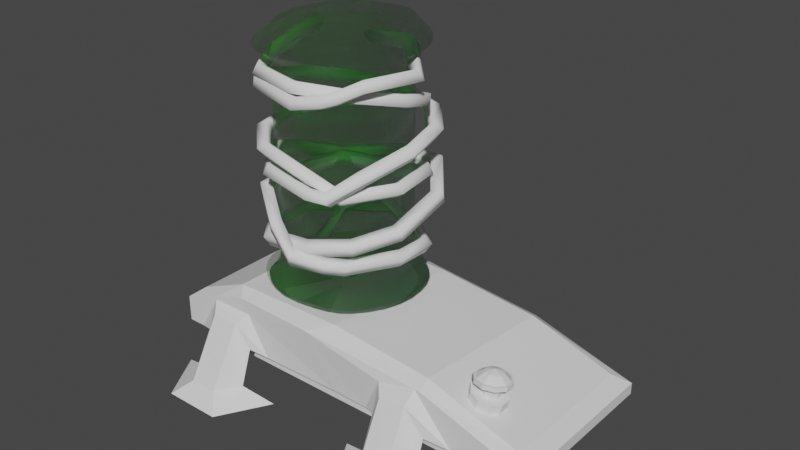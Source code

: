 # Source: Arcane_Zaun_Light.blend  (saved by Blender 3.4.6; exported with 4.5.12 LTS)
import bpy
from mathutils import Matrix  # noqa: F401  (used for matrix-valued properties, if any)

bpy.ops.wm.read_factory_settings(use_empty=True)
scene = bpy.context.scene
scene.name = 'Scene'

# ---- collections
col_collection = bpy.data.collections.new('Collection'); scene.collection.children.link(col_collection)

# ---- materials (node trees are filled in below, after node groups)
mat_material_001 = bpy.data.materials.new('Material.001')
mat_material_001.use_transparent_shadow = False
mat_material = bpy.data.materials.new('Material')
mat_material.alpha_threshold = 0.0
mat_material.use_transparent_shadow = False
mat_material.roughness = 0.5
mat_material.line_color = (0.0, 0.0, 0.0, 1.0)

# ---- node groups
ng_auto_smooth = bpy.data.node_groups.new('Auto Smooth', 'GeometryNodeTree')
_s = ng_auto_smooth.interface.new_socket(name='Geometry', in_out='OUTPUT', socket_type='NodeSocketGeometry')
_s = ng_auto_smooth.interface.new_socket(name='Geometry', in_out='INPUT', socket_type='NodeSocketGeometry')
_s = ng_auto_smooth.interface.new_socket(name='Angle', in_out='INPUT', socket_type='NodeSocketFloat')
_s.subtype = 'ANGLE'
_s.min_value = 0.0
_s.max_value = 3.142
ng_auto_smooth.is_modifier = True
_N = ng_auto_smooth.nodes; _L = ng_auto_smooth.links
n0 = _N.new('NodeGroupOutput'); n0.name = 'Group Output'; n0.location = (480, -100)
n1 = _N.new('NodeGroupInput'); n1.name = 'Group Input'; n1.location = (-420, -300)
n2 = _N.new('NodeGroupInput'); n2.name = 'Group Input.001'; n2.location = (-60, -100)
n3 = _N.new('GeometryNodeSetShadeSmooth'); n3.name = 'Set Shade Smooth'; n3.location = (120, -100)
n3.domain = 'EDGE'
n4 = _N.new('GeometryNodeSetShadeSmooth'); n4.name = 'Set Shade Smooth.001'; n4.location = (300, -100)
n5 = _N.new('GeometryNodeInputMeshEdgeAngle'); n5.name = 'Edge Angle'; n5.location = (-420, -220)
n6 = _N.new('GeometryNodeInputEdgeSmooth'); n6.name = 'Is Edge Smooth'; n6.location = (-60, -160)
n7 = _N.new('GeometryNodeInputShadeSmooth'); n7.name = 'Is Face Smooth'; n7.location = (-240, -340)
n8 = _N.new('FunctionNodeBooleanMath'); n8.name = 'Boolean Math'; n8.location = (-60, -220)
n9 = _N.new('FunctionNodeCompare'); n9.name = 'Compare'; n9.location = (-240, -180)
n9.operation = 'LESS_EQUAL'
_L.new(n5.outputs[0], n9.inputs[0])
_L.new(n4.outputs[0], n0.inputs[0])
_L.new(n1.outputs[1], n9.inputs[1])
_L.new(n9.outputs[0], n8.inputs[0])
_L.new(n7.outputs[0], n8.inputs[1])
_L.new(n2.outputs[0], n3.inputs[0])
_L.new(n6.outputs[0], n3.inputs[1])
_L.new(n3.outputs[0], n4.inputs[0])
_L.new(n8.outputs[0], n3.inputs[2])
n0.is_active_output = True

# ---- material node trees
mat_material_001.use_nodes = True; mat_material_001.node_tree.nodes.clear()
_N = mat_material_001.node_tree.nodes; _L = mat_material_001.node_tree.links
n0 = _N.new('ShaderNodeBsdfPrincipled'); n0.name = 'Principled BSDF'; n0.location = (10, 300)
n0.distribution = 'GGX'
n0.subsurface_method = 'RANDOM_WALK_SKIN'
n0.inputs[2].default_value = 0.3409
n0.inputs[3].default_value = 1.45
n0.inputs[4].default_value = 0.2955
n0.inputs[11].default_value = 1.603
n0.inputs[13].default_value = 0.0
n0.inputs[18].default_value = 1.0
n0.inputs[27].default_value = (0.0, 0.0, 0.0, 1.0)
n0.inputs[28].default_value = 1.0
n1 = _N.new('ShaderNodeOutputMaterial'); n1.name = 'Material Output'; n1.location = (300, 300)
n2 = _N.new('ShaderNodeTexGradient'); n2.name = 'Gradient Texture'; n2.location = (-595, 265)
n3 = _N.new('ShaderNodeValToRGB'); n3.name = 'ColorRamp'; n3.location = (-380, 274)
while len(n3.color_ramp.elements) > 1: n3.color_ramp.elements.remove(n3.color_ramp.elements[-1])
n3.color_ramp.elements[0].position = 0.0; n3.color_ramp.elements[0].color = (0.01247, 1.0, 0.0, 1.0)
_e = n3.color_ramp.elements.new(1.0); _e.color = (0.0, 0.1088, 0.007934, 1.0)
_L.new(n0.outputs[0], n1.inputs[0])
_L.new(n3.outputs[0], n0.inputs[0])
_L.new(n2.outputs[0], n3.inputs[0])
n1.is_active_output = True
mat_material.use_nodes = True; mat_material.node_tree.nodes.clear()
_N = mat_material.node_tree.nodes; _L = mat_material.node_tree.links
n0 = _N.new('ShaderNodeOutputMaterial'); n0.name = 'Material Output'; n0.location = (300, 300)
n1 = _N.new('ShaderNodeBsdfPrincipled'); n1.name = 'Principled BSDF'; n1.location = (10, 300)
n1.distribution = 'GGX'
n1.subsurface_method = 'RANDOM_WALK_SKIN'
n1.inputs[3].default_value = 1.45
n1.inputs[27].default_value = (0.0, 0.0, 0.0, 1.0)
n1.inputs[28].default_value = 1.0
_L.new(n1.outputs[0], n0.inputs[0])
n0.is_active_output = True

# ---- world
world_world = bpy.data.worlds.new('World'); scene.world = world_world
world_world.use_nodes = True; world_world.node_tree.nodes.clear()
_N = world_world.node_tree.nodes; _L = world_world.node_tree.links
n0 = _N.new('ShaderNodeOutputWorld'); n0.name = 'World Output'; n0.location = (300, 300)
n1 = _N.new('ShaderNodeBackground'); n1.name = 'Background'; n1.location = (10, 300)
n1.inputs[0].default_value = (0.05088, 0.05088, 0.05088, 1.0)
_L.new(n1.outputs[0], n0.inputs[0])
n0.is_active_output = True
world_world.color = (0.05088, 0.05088, 0.05088)
world_world.use_sun_shadow = False
world_world.sun_shadow_jitter_overblur = 0.0

# ---- meshes
me_cylinder = bpy.data.meshes.new('Cylinder')
me_cylinder.from_pydata([(-1.861, 1.889, 2.794), (-1.855, 1.89, 9.062), (-1.472, 1.851, 2.751), (-1.462, 1.85, 9.069), (-1.103, 1.737, 2.695), (-1.084, 1.734, 9.079), (-0.7607, 1.552, 2.673), (-0.7383, 1.549, 9.079), (-0.4576, 1.304, 2.673), (-0.4384, 1.302, 9.069), (-0.2051, 1.001, 2.695), (-0.1924, 1.001, 9.062), (-0.01236, 0.655, 2.741), (-0.006827, 0.654, 9.066), (0.1062, 0.2799, 2.768), (0.1079, 0.2775, 9.07), (0.1446, -0.1103, 2.768), (0.1463, -0.1127, 9.07), (0.1062, -0.5004, 2.768), (0.107, -0.5016, 9.066), (-0.007606, -0.8756, 2.768), (-0.007606, -0.8756, 9.062), (-0.1924, -1.221, 2.768), (-0.1924, -1.221, 9.062), (-0.4114, -1.518, 2.787), (-0.4412, -1.524, 9.062), (-0.6316, -1.748, 2.84), (-0.7442, -1.773, 9.062), (-0.8987, -1.915, 2.891), (-1.091, -1.957, 9.067), (-1.233, -2.019, 2.918), (-1.467, -2.07, 9.073), (-1.664, -2.067, 2.891), (-1.857, -2.108, 9.073), (-2.153, -2.022, 2.842), (-2.247, -2.071, 9.067), (-2.639, -1.886, 2.794), (-2.621, -1.958, 9.062), (-3.017, -1.686, 2.785), (-2.967, -1.773, 9.062), (-3.32, -1.437, 2.785), (-3.27, -1.524, 9.062), (-3.557, -1.154, 2.781), (-3.518, -1.221, 9.062), (-3.718, -0.8504, 2.773), (-3.703, -0.8756, 9.062), (-3.817, -0.5005, 2.768), (-3.807, -0.5017, 9.067), (-3.879, -0.1498, 2.749), (-3.836, -0.1129, 9.072), (-3.881, 0.1748, 2.717), (-3.801, 0.2778, 9.07), (-3.786, 0.5185, 2.702), (-3.7, 0.6546, 9.064), (-3.601, 0.8643, 2.702), (-3.518, 1.001, 9.062), (-3.335, 1.199, 2.728), (-3.274, 1.303, 9.067), (-2.996, 1.513, 2.775), (-2.976, 1.551, 9.072), (-2.628, 1.737, 2.802), (-2.63, 1.736, 9.072), (-2.253, 1.851, 2.802), (-2.25, 1.85, 9.067), (-3.644, 1.62, 9.518), (-1.139, -2.488, 2.507), (-1.422, 1.805, 10.05), (-1.871, 1.859, 10.01), (-1.029, 1.682, 10.09), (-0.6837, 1.497, 10.09), (-0.389, 1.255, 10.06), (-0.1568, 0.9631, 10.01), (0.01345, 0.6273, 9.966), (0.1242, 0.2538, 9.957), (0.1627, -0.1364, 9.957), (0.121, -0.522, 9.941), (0.0005141, -0.8874, 9.908), (-0.1906, -1.224, 9.877), (-0.4434, -1.522, 9.879), (-0.7542, -1.762, 9.919), (-1.108, -1.938, 9.962), (-1.488, -2.047, 9.982), (-1.878, -2.086, 9.982), (-2.264, -2.052, 9.962), (-2.631, -1.947, 9.919), (-2.969, -1.771, 9.879), (-3.27, -1.524, 9.867), (-3.488, -1.225, 9.884), (-3.584, -0.8916, 9.931), (-3.602, -0.5292, 9.982), (-3.595, -0.1451, 10.01), (-3.577, 0.248, 9.995), (-3.543, 0.6304, 9.969), (-3.482, 0.9815, 9.96), (-3.333, 1.286, 9.969), (-3.07, 1.534, 9.978), (-2.724, 1.719, 9.978), (-2.323, 1.832, 9.975), (-1.735, -0.1264, 9.932), (-3.222, -2.155, 9.465), (0.4205, -1.056, 9.481), (-1.346, 2.277, 9.566), (-1.863, 2.337, 9.52), (-4.149, -0.606, 9.528), (-0.9248, -2.371, 9.52), (0.2046, 1.241, 9.524), (-3.898, 1.25, 9.497), (-2.801, -2.378, 9.486), (0.5658, -0.6027, 9.508), (-2.385, 2.293, 9.518), (-4.084, -1.057, 9.488), (-0.493, -2.151, 9.486), (-0.08674, 1.603, 9.57), (-4.047, 0.8202, 9.508), (-2.346, -2.511, 9.52), (0.6156, -0.1265, 9.52), (-2.861, 2.15, 9.533), (-3.286, 1.923, 9.533), (-3.9, -1.477, 9.465), (-3.595, -1.85, 9.465), (-0.1161, -1.85, 9.465), (0.1899, -1.477, 9.465), (-0.451, 1.901, 9.599), (-0.8762, 2.129, 9.599), (-4.129, 0.3511, 9.539), (-4.16, -0.131, 9.548), (-1.869, -2.555, 9.536), (-1.389, -2.507, 9.536), (0.5683, 0.3533, 9.52), (0.4259, 0.8183, 9.508), (-1.861, 1.889, 1.973), (-1.472, 1.851, 1.929), (-1.103, 1.737, 1.874), (-0.7607, 1.552, 1.852), (-0.4576, 1.304, 1.852), (-0.2051, 1.001, 1.874), (-0.01236, 0.655, 1.919), (0.1062, 0.2799, 1.947), (0.1446, -0.1103, 1.947), (0.1062, -0.5004, 1.947), (-0.007606, -0.8756, 1.947), (-0.1924, -1.221, 1.947), (-0.4405, -1.524, 1.947), (-0.7037, -1.764, 1.973), (-0.982, -1.934, 2.016), (-1.325, -2.04, 2.037), (-1.747, -2.086, 2.016), (-2.224, -2.038, 1.975), (-2.659, -1.891, 1.96), (-3.017, -1.686, 1.963), (-3.32, -1.437, 1.963), (-3.557, -1.154, 1.96), (-3.718, -0.8504, 1.951), (-3.817, -0.5005, 1.947), (-3.879, -0.1498, 1.928), (-3.881, 0.1748, 1.896), (-3.786, 0.5185, 1.881), (-3.601, 0.8643, 1.881), (-3.337, 1.197, 1.905), (-2.998, 1.51, 1.952), (-2.628, 1.736, 1.98), (-2.253, 1.851, 1.981), (-1.855, -0.1103, 1.947), (0.4271, 0.838, 2.316), (-3.714, 1.473, 2.291), (-3.316, -2.027, 2.385), (0.4344, -1.059, 2.357), (-1.865, 2.367, 2.399), (-1.382, 2.32, 2.331), (-4.286, -0.5938, 2.357), (-0.7343, -2.361, 2.468), (0.1851, 1.266, 2.241), (-4.054, 1.04, 2.249), (-2.861, -2.292, 2.381), (0.5754, -0.5938, 2.357), (-2.351, 2.319, 2.413), (-4.167, -1.02, 2.365), (-0.3921, -2.151, 2.413), (-0.1301, 1.642, 2.201), (-4.283, 0.6118, 2.249), (-1.683, -2.549, 2.468), (-2.277, -2.484, 2.419), (0.5754, 0.3733, 2.357), (0.623, -0.1103, 2.357), (-3.279, 1.888, 2.369), (-2.816, 2.178, 2.413), (-3.691, -1.718, 2.385), (-3.978, -1.38, 2.378), (0.2053, -1.487, 2.357), (-0.09304, -1.861, 2.364), (-0.9272, 2.179, 2.241), (-0.5057, 1.95, 2.201), (-4.37, -0.1704, 2.328), (-4.388, 0.2051, 2.277)], [], [(0, 1, 3, 2), (2, 3, 5, 4), (4, 5, 7, 6), (6, 7, 9, 8), (8, 9, 11, 10), (10, 11, 13, 12), (12, 13, 15, 14), (14, 15, 17, 16), (16, 17, 19, 18), (18, 19, 21, 20), (20, 21, 23, 22), (22, 23, 25, 24), (24, 25, 27, 26), (26, 27, 29, 28), (28, 29, 31, 30), (30, 31, 33, 32), (32, 33, 35, 34), (34, 35, 37, 36), (36, 37, 39, 38), (38, 39, 41, 40), (40, 41, 43, 42), (42, 43, 45, 44), (44, 45, 47, 46), (46, 47, 49, 48), (48, 49, 51, 50), (50, 51, 53, 52), (52, 53, 55, 54), (54, 55, 57, 56), (56, 57, 59, 58), (58, 59, 61, 60), (65, 180, 146, 145), (60, 61, 63, 62), (62, 63, 1, 0), (117, 64, 94, 95), (119, 99, 85, 86), (121, 100, 76, 77), (123, 101, 66, 68), (125, 103, 89, 90), (127, 104, 80, 81), (129, 105, 71, 72), (64, 106, 93, 94), (99, 107, 84, 85), (100, 108, 75, 76), (102, 109, 97, 67), (101, 102, 67, 66), (103, 110, 88, 89), (104, 111, 79, 80), (105, 112, 70, 71), (106, 113, 92, 93), (107, 114, 83, 84), (108, 115, 74, 75), (109, 116, 96, 97), (110, 118, 87, 88), (111, 120, 78, 79), (112, 122, 69, 70), (113, 124, 91, 92), (114, 126, 82, 83), (115, 128, 73, 74), (116, 117, 95, 96), (118, 119, 86, 87), (120, 121, 77, 78), (122, 123, 68, 69), (124, 125, 90, 91), (126, 127, 81, 82), (128, 129, 72, 73), (163, 182, 137, 136), (164, 184, 159, 158), (165, 186, 150, 149), (166, 188, 141, 140), (168, 190, 132, 131), (169, 192, 154, 153), (170, 65, 145, 144), (171, 163, 136, 135), (172, 164, 158, 157), (173, 165, 149, 148), (174, 166, 140, 139), (175, 167, 130, 161), (167, 168, 131, 130), (176, 169, 153, 152), (177, 170, 144, 143), (178, 171, 135, 134), (179, 172, 157, 156), (181, 173, 148, 147), (183, 174, 139, 138), (185, 175, 161, 160), (187, 176, 152, 151), (189, 177, 143, 142), (191, 178, 134, 133), (193, 179, 156, 155), (180, 181, 147, 146), (182, 183, 138, 137), (184, 185, 160, 159), (186, 187, 151, 150), (188, 189, 142, 141), (190, 191, 133, 132), (192, 193, 155, 154), (66, 67, 98), (67, 97, 98), (97, 96, 98), (96, 95, 98), (95, 94, 98), (94, 93, 98), (93, 92, 98), (92, 91, 98), (91, 90, 98), (90, 89, 98), (89, 88, 98), (88, 87, 98), (87, 86, 98), (86, 85, 98), (85, 84, 98), (84, 83, 98), (83, 82, 98), (82, 81, 98), (81, 80, 98), (80, 79, 98), (79, 78, 98), (78, 77, 98), (77, 76, 98), (76, 75, 98), (75, 74, 98), (74, 73, 98), (73, 72, 98), (72, 71, 98), (71, 70, 98), (70, 69, 98), (69, 68, 98), (68, 66, 98), (15, 13, 129, 128), (33, 31, 127, 126), (51, 49, 125, 124), (7, 5, 123, 122), (25, 23, 121, 120), (43, 41, 119, 118), (61, 59, 117, 116), (17, 15, 128, 115), (35, 33, 126, 114), (53, 51, 124, 113), (9, 7, 122, 112), (27, 25, 120, 111), (45, 43, 118, 110), (63, 61, 116, 109), (19, 17, 115, 108), (37, 35, 114, 107), (55, 53, 113, 106), (11, 9, 112, 105), (29, 27, 111, 104), (47, 45, 110, 103), (3, 1, 102, 101), (1, 63, 109, 102), (21, 19, 108, 100), (39, 37, 107, 99), (57, 55, 106, 64), (13, 11, 105, 129), (31, 29, 104, 127), (49, 47, 103, 125), (5, 3, 101, 123), (23, 21, 100, 121), (41, 39, 99, 119), (59, 57, 64, 117), (130, 131, 162), (131, 132, 162), (132, 133, 162), (133, 134, 162), (134, 135, 162), (135, 136, 162), (136, 137, 162), (137, 138, 162), (138, 139, 162), (139, 140, 162), (140, 141, 162), (141, 142, 162), (142, 143, 162), (143, 144, 162), (144, 145, 162), (145, 146, 162), (146, 147, 162), (147, 148, 162), (148, 149, 162), (149, 150, 162), (150, 151, 162), (151, 152, 162), (152, 153, 162), (153, 154, 162), (154, 155, 162), (155, 156, 162), (156, 157, 162), (157, 158, 162), (158, 159, 162), (159, 160, 162), (160, 161, 162), (161, 130, 162), (48, 50, 193, 192), (4, 6, 191, 190), (22, 24, 189, 188), (40, 42, 187, 186), (58, 60, 185, 184), (14, 16, 183, 182), (32, 34, 181, 180), (50, 52, 179, 193), (6, 8, 178, 191), (24, 26, 177, 189), (42, 44, 176, 187), (60, 62, 175, 185), (16, 18, 174, 183), (34, 36, 173, 181), (52, 54, 172, 179), (8, 10, 171, 178), (26, 28, 170, 177), (44, 46, 169, 176), (0, 2, 168, 167), (62, 0, 167, 175), (18, 20, 166, 174), (36, 38, 165, 173), (54, 56, 164, 172), (10, 12, 163, 171), (28, 30, 65, 170), (46, 48, 192, 169), (2, 4, 190, 168), (20, 22, 188, 166), (38, 40, 186, 165), (56, 58, 184, 164), (12, 14, 182, 163), (30, 32, 180, 65)])
me_cylinder.polygons.foreach_set('use_smooth', [True] * 224)
_uv = me_cylinder.uv_layers.new(name='UVMap')
_uv.uv.foreach_set('vector', [0.6689, 0.3238, 0.8516, 0.3237, 0.8518, 0.3349, 0.6679, 0.335, 0.6679, 0.335, 0.8518, 0.3349, 0.852, 0.3462, 0.6666, 0.3461, 0.6666, 0.3461, 0.852, 0.3462, 0.8518, 0.3574, 0.6662, 0.3573, 0.6668, 0.002013, 0.8524, 0.00282, 0.8523, 0.01387, 0.6667, 0.01324, 0.6667, 0.01324, 0.8523, 0.01387, 0.8524, 0.02495, 0.6672, 0.02453, 0.6672, 0.02453, 0.8524, 0.02495, 0.8523, 0.03609, 0.6684, 0.03586, 0.6684, 0.03586, 0.8523, 0.03609, 0.8522, 0.04724, 0.6692, 0.04712, 0.6692, 0.04712, 0.8522, 0.04724, 0.852, 0.05837, 0.6693, 0.05826, 0.6693, 0.05826, 0.852, 0.05837, 0.8517, 0.06953, 0.6692, 0.06926, 0.6692, 0.06926, 0.8517, 0.06953, 0.8517, 0.08074, 0.6696, 0.08016, 0.6696, 0.08016, 0.8517, 0.08074, 0.8518, 0.09197, 0.6699, 0.09101, 0.6699, 0.09101, 0.8518, 0.09197, 0.852, 0.1032, 0.6704, 0.1012, 0.6704, 0.1012, 0.852, 0.1032, 0.8518, 0.1142, 0.6715, 0.1102, 0.6715, 0.1102, 0.8518, 0.1142, 0.8518, 0.1253, 0.6725, 0.1193, 0.6725, 0.1193, 0.8518, 0.1253, 0.8518, 0.1363, 0.673, 0.1294, 0.673, 0.1294, 0.8518, 0.1363, 0.8517, 0.1474, 0.6727, 0.1417, 0.6727, 0.1417, 0.8517, 0.1474, 0.8513, 0.1585, 0.6716, 0.1555, 0.6716, 0.1555, 0.8513, 0.1585, 0.8512, 0.1697, 0.6702, 0.1696, 0.6702, 0.1696, 0.8512, 0.1697, 0.8511, 0.1808, 0.6698, 0.1816, 0.6698, 0.1816, 0.8511, 0.1808, 0.8509, 0.1919, 0.6697, 0.1927, 0.6697, 0.1927, 0.8509, 0.1919, 0.8508, 0.2029, 0.6695, 0.2032, 0.6695, 0.2032, 0.8508, 0.2029, 0.8509, 0.2138, 0.6693, 0.213, 0.6693, 0.213, 0.8509, 0.2138, 0.8511, 0.2246, 0.6693, 0.2234, 0.6693, 0.2234, 0.8511, 0.2246, 0.8512, 0.2356, 0.6687, 0.2336, 0.6687, 0.2336, 0.8512, 0.2356, 0.8513, 0.2465, 0.6679, 0.2429, 0.6679, 0.2429, 0.8513, 0.2465, 0.8509, 0.2573, 0.6674, 0.253, 0.6674, 0.253, 0.8509, 0.2573, 0.8506, 0.2683, 0.6674, 0.2641, 0.6674, 0.2641, 0.8506, 0.2683, 0.8505, 0.2793, 0.668, 0.2761, 0.668, 0.2761, 0.8505, 0.2793, 0.8509, 0.2902, 0.6689, 0.2892, 0.6689, 0.2892, 0.8509, 0.2902, 0.8512, 0.3012, 0.6692, 0.3015, 0.6571, 0.13, 0.6562, 0.1423, 0.6398, 0.1438, 0.64, 0.1318, 0.6692, 0.3015, 0.8512, 0.3012, 0.8513, 0.3124, 0.6689, 0.3126, 0.6689, 0.3126, 0.8513, 0.3124, 0.8516, 0.3237, 0.6689, 0.3238, 0.8678, 0.2886, 0.8673, 0.2783, 0.8831, 0.2761, 0.8839, 0.2865, 0.8665, 0.1922, 0.8669, 0.1811, 0.8834, 0.1815, 0.883, 0.1932, 0.8675, 0.09201, 0.8681, 0.08086, 0.8843, 0.08106, 0.884, 0.09234, 0.8704, 0.3474, 0.8693, 0.3354, 0.8869, 0.3356, 0.8879, 0.3469, 0.8663, 0.2351, 0.8662, 0.2236, 0.8846, 0.2245, 0.8852, 0.2351, 0.8685, 0.1367, 0.8682, 0.1254, 0.8848, 0.126, 0.885, 0.1371, 0.8687, 0.03662, 0.8692, 0.02552, 0.8862, 0.0268, 0.8855, 0.03739, 0.8673, 0.2783, 0.8664, 0.2685, 0.8831, 0.2664, 0.8831, 0.2761, 0.8669, 0.1811, 0.8675, 0.17, 0.8841, 0.1702, 0.8834, 0.1815, 0.8681, 0.08086, 0.8688, 0.06985, 0.8846, 0.07004, 0.8843, 0.08106, 0.8681, 0.3232, 0.8678, 0.311, 0.8852, 0.31, 0.8858, 0.3229, 0.8693, 0.3354, 0.8681, 0.3232, 0.8858, 0.3229, 0.8869, 0.3356, 0.8662, 0.2236, 0.8659, 0.213, 0.8832, 0.2143, 0.8846, 0.2245, 0.8682, 0.1254, 0.8678, 0.1143, 0.8841, 0.1148, 0.8848, 0.126, 0.8692, 0.02552, 0.8705, 0.0145, 0.8875, 0.01652, 0.8862, 0.0268, 0.8664, 0.2685, 0.866, 0.2583, 0.884, 0.2565, 0.8831, 0.2664, 0.8675, 0.17, 0.8683, 0.159, 0.8848, 0.159, 0.8841, 0.1702, 0.8688, 0.06985, 0.869, 0.05885, 0.8847, 0.05923, 0.8846, 0.07004, 0.8678, 0.311, 0.8681, 0.2995, 0.8846, 0.2979, 0.8852, 0.31, 0.8659, 0.213, 0.8661, 0.2029, 0.8824, 0.2042, 0.8832, 0.2143, 0.8678, 0.1143, 0.8674, 0.1032, 0.8836, 0.1036, 0.8841, 0.1148, 0.8705, 0.0145, 0.8714, 0.002222, 0.8892, 0.006326, 0.8875, 0.01652, 0.866, 0.2583, 0.8661, 0.2469, 0.8849, 0.2459, 0.884, 0.2565, 0.8683, 0.159, 0.8686, 0.1479, 0.8848, 0.148, 0.8848, 0.159, 0.869, 0.05885, 0.8689, 0.0478, 0.885, 0.04837, 0.8847, 0.05923, 0.8681, 0.2995, 0.8678, 0.2886, 0.8839, 0.2865, 0.8846, 0.2979, 0.8661, 0.2029, 0.8665, 0.1922, 0.883, 0.1932, 0.8824, 0.2042, 0.8674, 0.1032, 0.8675, 0.09201, 0.884, 0.09234, 0.8836, 0.1036, 0.8711, 0.36, 0.8704, 0.3474, 0.8879, 0.3469, 0.8892, 0.3575, 0.8661, 0.2469, 0.8663, 0.2351, 0.8852, 0.2351, 0.8849, 0.2459, 0.8686, 0.1479, 0.8685, 0.1367, 0.885, 0.1371, 0.8848, 0.148, 0.8689, 0.0478, 0.8687, 0.03662, 0.8855, 0.03739, 0.885, 0.04837, 0.6518, 0.03651, 0.6529, 0.04765, 0.6368, 0.0481, 0.636, 0.03704, 0.6512, 0.2749, 0.6527, 0.2891, 0.6365, 0.2892, 0.6357, 0.2763, 0.6541, 0.1826, 0.6539, 0.1939, 0.638, 0.1917, 0.6385, 0.1809, 0.6538, 0.08058, 0.6539, 0.09154, 0.6385, 0.09174, 0.6381, 0.0811, 0.6513, 0.3344, 0.6492, 0.3456, 0.6341, 0.3441, 0.6358, 0.3336, 0.6525, 0.2235, 0.652, 0.2336, 0.6352, 0.2329, 0.636, 0.2225, 0.6565, 0.1205, 0.6571, 0.13, 0.64, 0.1318, 0.6396, 0.1217, 0.65, 0.02507, 0.6518, 0.03651, 0.636, 0.03704, 0.6347, 0.02597, 0.6505, 0.2619, 0.6512, 0.2749, 0.6357, 0.2763, 0.635, 0.2644, 0.6542, 0.1703, 0.6541, 0.1826, 0.6385, 0.1809, 0.639, 0.1696, 0.6537, 0.06965, 0.6538, 0.08058, 0.6381, 0.0811, 0.6376, 0.0703, 0.6535, 0.3124, 0.6529, 0.3234, 0.637, 0.323, 0.6372, 0.3123, 0.6529, 0.3234, 0.6513, 0.3344, 0.6358, 0.3336, 0.637, 0.323, 0.6531, 0.2132, 0.6525, 0.2235, 0.636, 0.2225, 0.6365, 0.2121, 0.6553, 0.1118, 0.6565, 0.1205, 0.6396, 0.1217, 0.6388, 0.1124, 0.6486, 0.01324, 0.65, 0.02507, 0.6347, 0.02597, 0.6335, 0.01506, 0.6505, 0.251, 0.6505, 0.2619, 0.635, 0.2644, 0.6348, 0.2531, 0.6552, 0.1561, 0.6542, 0.1703, 0.639, 0.1696, 0.6392, 0.1571, 0.6534, 0.05867, 0.6537, 0.06965, 0.6376, 0.0703, 0.6369, 0.05924, 0.6536, 0.3015, 0.6535, 0.3124, 0.6372, 0.3123, 0.6371, 0.3014, 0.6535, 0.204, 0.6531, 0.2132, 0.6365, 0.2121, 0.6374, 0.2022, 0.6543, 0.1024, 0.6553, 0.1118, 0.6388, 0.1124, 0.6383, 0.1025, 0.6478, 0.0004485, 0.6486, 0.01324, 0.6335, 0.01506, 0.6318, 0.004155, 0.6509, 0.2419, 0.6505, 0.251, 0.6348, 0.2531, 0.6349, 0.2426, 0.6562, 0.1423, 0.6552, 0.1561, 0.6392, 0.1571, 0.6398, 0.1438, 0.6529, 0.04765, 0.6534, 0.05867, 0.6369, 0.05924, 0.6368, 0.0481, 0.6527, 0.2891, 0.6536, 0.3015, 0.6371, 0.3014, 0.6365, 0.2892, 0.6539, 0.1939, 0.6535, 0.204, 0.6374, 0.2022, 0.638, 0.1917, 0.6539, 0.09154, 0.6543, 0.1024, 0.6383, 0.1025, 0.6385, 0.09174, 0.6492, 0.3456, 0.6473, 0.3579, 0.632, 0.3543, 0.6341, 0.3441, 0.652, 0.2336, 0.6509, 0.2419, 0.6349, 0.2426, 0.6352, 0.2329, 0.2924, 0.7211, 0.305, 0.7207, 0.2964, 0.7754, 0.305, 0.7207, 0.3175, 0.7226, 0.2964, 0.7754, 0.3175, 0.7226, 0.3283, 0.7267, 0.2964, 0.7754, 0.3283, 0.7267, 0.3373, 0.7327, 0.2964, 0.7754, 0.3373, 0.7327, 0.344, 0.7402, 0.2964, 0.7754, 0.344, 0.7402, 0.3474, 0.7489, 0.2964, 0.7754, 0.3474, 0.7489, 0.3482, 0.7588, 0.2964, 0.7754, 0.3482, 0.7588, 0.3483, 0.7694, 0.2964, 0.7754, 0.3483, 0.7694, 0.3478, 0.7803, 0.2964, 0.7754, 0.3478, 0.7803, 0.3471, 0.791, 0.2964, 0.7754, 0.3471, 0.791, 0.3457, 0.801, 0.2964, 0.7754, 0.3457, 0.801, 0.3422, 0.8101, 0.2964, 0.7754, 0.3422, 0.8101, 0.3354, 0.8178, 0.2964, 0.7754, 0.3354, 0.8178, 0.3265, 0.8239, 0.2964, 0.7754, 0.3265, 0.8239, 0.3167, 0.8279, 0.2964, 0.7754, 0.3167, 0.8279, 0.3062, 0.8299, 0.2964, 0.7754, 0.3062, 0.8299, 0.2955, 0.8299, 0.2964, 0.7754, 0.2955, 0.8299, 0.2848, 0.8279, 0.2964, 0.7754, 0.2848, 0.8279, 0.2746, 0.824, 0.2964, 0.7754, 0.2746, 0.824, 0.2652, 0.8182, 0.2964, 0.7754, 0.2652, 0.8182, 0.2572, 0.8108, 0.2964, 0.7754, 0.2572, 0.8108, 0.2509, 0.8019, 0.2964, 0.7754, 0.2509, 0.8019, 0.2465, 0.7921, 0.2964, 0.7754, 0.2465, 0.7921, 0.244, 0.7817, 0.2964, 0.7754, 0.244, 0.7817, 0.2438, 0.7709, 0.2964, 0.7754, 0.2438, 0.7709, 0.2459, 0.7603, 0.2964, 0.7754, 0.2459, 0.7603, 0.2498, 0.7502, 0.2964, 0.7754, 0.2498, 0.7502, 0.2554, 0.7413, 0.2964, 0.7754, 0.2554, 0.7413, 0.2625, 0.7337, 0.2964, 0.7754, 0.2625, 0.7337, 0.2712, 0.7277, 0.2964, 0.7754, 0.2712, 0.7277, 0.2812, 0.7234, 0.2964, 0.7754, 0.2812, 0.7234, 0.2924, 0.7211, 0.2964, 0.7754, 0.8522, 0.04724, 0.8523, 0.03609, 0.8687, 0.03662, 0.8689, 0.0478, 0.8517, 0.1474, 0.8518, 0.1363, 0.8685, 0.1367, 0.8686, 0.1479, 0.8513, 0.2465, 0.8512, 0.2356, 0.8663, 0.2351, 0.8661, 0.2469, 0.8518, 0.3574, 0.852, 0.3462, 0.8704, 0.3474, 0.8711, 0.36, 0.852, 0.1032, 0.8518, 0.09197, 0.8675, 0.09201, 0.8674, 0.1032, 0.8508, 0.2029, 0.8509, 0.1919, 0.8665, 0.1922, 0.8661, 0.2029, 0.8512, 0.3012, 0.8509, 0.2902, 0.8678, 0.2886, 0.8681, 0.2995, 0.852, 0.05837, 0.8522, 0.04724, 0.8689, 0.0478, 0.869, 0.05885, 0.8513, 0.1585, 0.8517, 0.1474, 0.8686, 0.1479, 0.8683, 0.159, 0.8509, 0.2573, 0.8513, 0.2465, 0.8661, 0.2469, 0.866, 0.2583, 0.8523, 0.01387, 0.8524, 0.00282, 0.8714, 0.002222, 0.8705, 0.0145, 0.8518, 0.1142, 0.852, 0.1032, 0.8674, 0.1032, 0.8678, 0.1143, 0.8509, 0.2138, 0.8508, 0.2029, 0.8661, 0.2029, 0.8659, 0.213, 0.8513, 0.3124, 0.8512, 0.3012, 0.8681, 0.2995, 0.8678, 0.311, 0.8517, 0.06953, 0.852, 0.05837, 0.869, 0.05885, 0.8688, 0.06985, 0.8512, 0.1697, 0.8513, 0.1585, 0.8683, 0.159, 0.8675, 0.17, 0.8506, 0.2683, 0.8509, 0.2573, 0.866, 0.2583, 0.8664, 0.2685, 0.8524, 0.02495, 0.8523, 0.01387, 0.8705, 0.0145, 0.8692, 0.02552, 0.8518, 0.1253, 0.8518, 0.1142, 0.8678, 0.1143, 0.8682, 0.1254, 0.8511, 0.2246, 0.8509, 0.2138, 0.8659, 0.213, 0.8662, 0.2236, 0.8518, 0.3349, 0.8516, 0.3237, 0.8681, 0.3232, 0.8693, 0.3354, 0.8516, 0.3237, 0.8513, 0.3124, 0.8678, 0.311, 0.8681, 0.3232, 0.8517, 0.08074, 0.8517, 0.06953, 0.8688, 0.06985, 0.8681, 0.08086, 0.8511, 0.1808, 0.8512, 0.1697, 0.8675, 0.17, 0.8669, 0.1811, 0.8505, 0.2793, 0.8506, 0.2683, 0.8664, 0.2685, 0.8673, 0.2783, 0.8523, 0.03609, 0.8524, 0.02495, 0.8692, 0.02552, 0.8687, 0.03662, 0.8518, 0.1363, 0.8518, 0.1253, 0.8682, 0.1254, 0.8685, 0.1367, 0.8512, 0.2356, 0.8511, 0.2246, 0.8662, 0.2236, 0.8663, 0.2351, 0.852, 0.3462, 0.8518, 0.3349, 0.8693, 0.3354, 0.8704, 0.3474, 0.8518, 0.09197, 0.8517, 0.08074, 0.8681, 0.08086, 0.8675, 0.09201, 0.8509, 0.1919, 0.8511, 0.1808, 0.8669, 0.1811, 0.8665, 0.1922, 0.8509, 0.2902, 0.8505, 0.2793, 0.8673, 0.2783, 0.8678, 0.2886, 0.1459, 0.8114, 0.1398, 0.8023, 0.1887, 0.776, 0.1398, 0.8023, 0.1357, 0.7923, 0.1887, 0.776, 0.1357, 0.7923, 0.1336, 0.7818, 0.1887, 0.776, 0.1336, 0.7818, 0.1336, 0.7709, 0.1887, 0.776, 0.1336, 0.7709, 0.1357, 0.7601, 0.1887, 0.776, 0.1357, 0.7601, 0.1398, 0.7499, 0.1887, 0.776, 0.1398, 0.7499, 0.1458, 0.7407, 0.1887, 0.776, 0.1458, 0.7407, 0.1535, 0.7331, 0.1887, 0.776, 0.1535, 0.7331, 0.1625, 0.727, 0.1887, 0.776, 0.1625, 0.727, 0.1726, 0.7229, 0.1887, 0.776, 0.1726, 0.7229, 0.1832, 0.7207, 0.1887, 0.776, 0.1832, 0.7207, 0.1941, 0.7207, 0.1887, 0.776, 0.1941, 0.7207, 0.2039, 0.7222, 0.1887, 0.776, 0.2039, 0.7222, 0.2125, 0.7251, 0.1887, 0.776, 0.2125, 0.7251, 0.2208, 0.7306, 0.1887, 0.776, 0.2208, 0.7306, 0.2292, 0.7389, 0.1887, 0.776, 0.2292, 0.7389, 0.2366, 0.75, 0.1887, 0.776, 0.2366, 0.75, 0.2411, 0.7619, 0.1887, 0.776, 0.2411, 0.7619, 0.2429, 0.7732, 0.1887, 0.776, 0.2429, 0.7732, 0.2429, 0.7841, 0.1887, 0.776, 0.2429, 0.7841, 0.2411, 0.7941, 0.1887, 0.776, 0.2411, 0.7941, 0.2374, 0.8029, 0.1887, 0.776, 0.2374, 0.8029, 0.2316, 0.8112, 0.1887, 0.776, 0.2316, 0.8112, 0.2252, 0.8187, 0.1887, 0.776, 0.2252, 0.8187, 0.2183, 0.8245, 0.1887, 0.776, 0.2183, 0.8245, 0.2092, 0.8285, 0.1887, 0.776, 0.2092, 0.8285, 0.1986, 0.8307, 0.1887, 0.776, 0.1986, 0.8307, 0.1868, 0.8308, 0.1887, 0.776, 0.1868, 0.8308, 0.174, 0.8291, 0.1887, 0.776, 0.174, 0.8291, 0.1627, 0.8252, 0.1887, 0.776, 0.1627, 0.8252, 0.1536, 0.8191, 0.1887, 0.776, 0.1536, 0.8191, 0.1459, 0.8114, 0.1887, 0.776, 0.6687, 0.2336, 0.6679, 0.2429, 0.6509, 0.2419, 0.652, 0.2336, 0.6666, 0.3461, 0.6662, 0.3573, 0.6473, 0.3579, 0.6492, 0.3456, 0.6699, 0.09101, 0.6704, 0.1012, 0.6543, 0.1024, 0.6539, 0.09154, 0.6697, 0.1927, 0.6695, 0.2032, 0.6535, 0.204, 0.6539, 0.1939, 0.6689, 0.2892, 0.6692, 0.3015, 0.6536, 0.3015, 0.6527, 0.2891, 0.6692, 0.04712, 0.6693, 0.05826, 0.6534, 0.05867, 0.6529, 0.04765, 0.6727, 0.1417, 0.6716, 0.1555, 0.6552, 0.1561, 0.6562, 0.1423, 0.6679, 0.2429, 0.6674, 0.253, 0.6505, 0.251, 0.6509, 0.2419, 0.6668, 0.002013, 0.6667, 0.01324, 0.6486, 0.01324, 0.6478, 0.0004485, 0.6704, 0.1012, 0.6715, 0.1102, 0.6553, 0.1118, 0.6543, 0.1024, 0.6695, 0.2032, 0.6693, 0.213, 0.6531, 0.2132, 0.6535, 0.204, 0.6692, 0.3015, 0.6689, 0.3126, 0.6535, 0.3124, 0.6536, 0.3015, 0.6693, 0.05826, 0.6692, 0.06926, 0.6537, 0.06965, 0.6534, 0.05867, 0.6716, 0.1555, 0.6702, 0.1696, 0.6542, 0.1703, 0.6552, 0.1561, 0.6674, 0.253, 0.6674, 0.2641, 0.6505, 0.2619, 0.6505, 0.251, 0.6667, 0.01324, 0.6672, 0.02453, 0.65, 0.02507, 0.6486, 0.01324, 0.6715, 0.1102, 0.6725, 0.1193, 0.6565, 0.1205, 0.6553, 0.1118, 0.6693, 0.213, 0.6693, 0.2234, 0.6525, 0.2235, 0.6531, 0.2132, 0.6689, 0.3238, 0.6679, 0.335, 0.6513, 0.3344, 0.6529, 0.3234, 0.6689, 0.3126, 0.6689, 0.3238, 0.6529, 0.3234, 0.6535, 0.3124, 0.6692, 0.06926, 0.6696, 0.08016, 0.6538, 0.08058, 0.6537, 0.06965, 0.6702, 0.1696, 0.6698, 0.1816, 0.6541, 0.1826, 0.6542, 0.1703, 0.6674, 0.2641, 0.668, 0.2761, 0.6512, 0.2749, 0.6505, 0.2619, 0.6672, 0.02453, 0.6684, 0.03586, 0.6518, 0.03651, 0.65, 0.02507, 0.6725, 0.1193, 0.673, 0.1294, 0.6571, 0.13, 0.6565, 0.1205, 0.6693, 0.2234, 0.6687, 0.2336, 0.652, 0.2336, 0.6525, 0.2235, 0.6679, 0.335, 0.6666, 0.3461, 0.6492, 0.3456, 0.6513, 0.3344, 0.6696, 0.08016, 0.6699, 0.09101, 0.6539, 0.09154, 0.6538, 0.08058, 0.6698, 0.1816, 0.6697, 0.1927, 0.6539, 0.1939, 0.6541, 0.1826, 0.668, 0.2761, 0.6689, 0.2892, 0.6527, 0.2891, 0.6512, 0.2749, 0.6684, 0.03586, 0.6692, 0.04712, 0.6529, 0.04765, 0.6518, 0.03651, 0.673, 0.1294, 0.6727, 0.1417, 0.6562, 0.1423, 0.6571, 0.13])
me_cylinder.materials.append(mat_material_001)
me_cylinder.update()
me_spirofit = bpy.data.meshes.new('SpiroFit')
me_spirofit.from_pydata([(-3.678, 0.4595, 2.489), (-3.437, 0.6992, 2.486), (-3.677, 0.9395, 2.491), (-3.917, 0.6999, 2.494), (-3.314, 1.53, 3.337), (-3.13, 1.375, 3.098), (-3.285, 1.56, 2.859), (-3.47, 1.714, 3.098), (-1.885, 2.246, 3.246), (-1.805, 2.03, 2.998), (-1.861, 2.273, 2.768), (-1.941, 2.49, 3.017), (-1.012, 2.003, 3.434), (-1.079, 1.793, 3.175), (-0.9704, 2.029, 2.956), (-0.9034, 2.239, 3.215), (0.05726, 1.09, 3.548), (-0.09593, 0.9544, 3.277), (0.1539, 1.069, 3.078), (0.3071, 1.205, 3.349), (0.3508, -0.3574, 3.829), (0.1782, -0.3986, 3.54), (0.467, -0.474, 3.378), (0.6396, -0.4329, 3.667), (-0.3363, -1.696, 4.172), (-0.4712, -1.658, 3.863), (-0.2589, -1.894, 3.741), (-0.124, -1.931, 4.05), (-1.316, -2.277, 4.371), (-1.397, -2.208, 4.049), (-1.34, -2.532, 3.965), (-1.259, -2.601, 4.288), (-2.425, -2.178, 4.59), (-2.496, -2.111, 4.265), (-2.619, -2.424, 4.226), (-2.548, -2.492, 4.551), (-3.591, -1.373, 5.07), (-3.663, -1.304, 4.745), (-3.938, -1.502, 4.765), (-3.865, -1.571, 5.089), (-3.951, -0.03556, 5.399), (-4.011, -0.01512, 5.065), (-4.343, 0.01458, 5.127), (-4.283, -0.005857, 5.461), (-3.283, 1.343, 5.159), (-3.352, 1.344, 4.827), (-3.583, 1.588, 4.876), (-3.514, 1.586, 5.208), (-1.891, 1.996, 4.951), (-1.866, 2.045, 4.616), (-1.928, 2.376, 4.66), (-1.953, 2.326, 4.995), (-0.9065, 1.891, 5.285), (-0.7603, 1.924, 4.98), (-0.6466, 2.232, 5.069), (-0.7928, 2.198, 5.373), (-0.2127, 1.152, 5.691), (-0.04526, 1.165, 5.396), (0.2096, 1.33, 5.547), (0.04213, 1.318, 5.842), (0.09298, -0.3657, 5.741), (0.2673, -0.3984, 5.452), (0.5544, -0.4298, 5.629), (0.3798, -0.3972, 5.918), (-0.5265, -1.866, 5.753), (-0.4247, -2.04, 5.478), (-0.2159, -2.244, 5.666), (-0.315, -2.069, 5.942), (-1.567, -2.167, 6.164), (-1.622, -2.408, 5.934), (-1.537, -2.645, 6.16), (-1.481, -2.4, 6.391), (-2.757, -1.802, 6.578), (-2.933, -2.021, 6.377), (-2.981, -2.222, 6.64), (-2.806, -2.003, 6.842), (-3.537, -1.059, 6.788), (-3.799, -1.18, 6.604), (-3.939, -1.282, 6.881), (-3.676, -1.163, 7.069), (-3.763, -0.02921, 6.937), (-4.064, 0.00681, 6.76), (-4.228, 0.01236, 7.049), (-3.928, -0.02517, 7.226), (-3.319, 1.169, 7.072), (-3.55, 1.375, 6.902), (-3.686, 1.451, 7.207), (-3.454, 1.248, 7.372), (-2.242, 1.812, 7.244), (-2.294, 2.123, 7.121), (-2.388, 2.226, 7.432), (-2.334, 1.916, 7.556), (-0.9006, 1.667, 7.558), (-0.7393, 1.963, 7.48), (-0.8056, 2.064, 7.804), (-0.9669, 1.769, 7.877), (0.08276, 0.7064, 7.904), (0.3812, 0.8725, 7.895), (0.3264, 0.9646, 8.219), (0.02793, 0.7984, 8.227), (0.3417, -0.449, 8.163), (0.6741, -0.4691, 8.218), (0.6186, -0.3735, 8.54), (0.2863, -0.3536, 8.485), (-0.2398, -1.846, 8.029), (0.004303, -2.053, 8.141), (-0.04162, -1.937, 8.457), (-0.2857, -1.73, 8.345), (-1.69, -2.45, 8.577), (-1.63, -2.755, 8.715), (-1.632, -2.615, 9.025), (-1.691, -2.311, 8.887), (-3.01, -2.005, 8.572), (-3.173, -2.26, 8.725), (-3.071, -2.143, 9.027), (-2.908, -1.888, 8.874), (-3.154, -0.6334, 8.999), (-3.427, -0.7484, 9.165), (-3.265, -0.7091, 9.46), (-2.992, -0.5941, 9.295), (-2.557, 1.077, 8.676), (-2.832, 0.9655, 8.841), (-2.669, 1.003, 9.137), (-2.394, 1.115, 8.971), (-0.8576, -2.291, 5.767), (-0.6854, -2.503, 5.967), (-0.8048, -2.486, 5.506), (-0.635, -2.7, 5.705), (-0.8009, -2.347, 8.221), (-0.8327, -2.223, 8.534), (-0.616, -2.585, 8.341), (-0.6478, -2.461, 8.654), (-1.13, -2.456, 8.348), (-1.151, -2.326, 8.66), (-0.9926, -2.719, 8.475), (-1.013, -2.589, 8.787)], [], [(0, 4, 7, 3), (1, 5, 4, 0), (2, 6, 5, 1), (3, 7, 6, 2), (4, 8, 11, 7), (5, 9, 8, 4), (6, 10, 9, 5), (7, 11, 10, 6), (8, 12, 15, 11), (9, 13, 12, 8), (10, 14, 13, 9), (11, 15, 14, 10), (12, 16, 19, 15), (13, 17, 16, 12), (14, 18, 17, 13), (15, 19, 18, 14), (16, 20, 23, 19), (17, 21, 20, 16), (18, 22, 21, 17), (19, 23, 22, 18), (20, 24, 27, 23), (21, 25, 24, 20), (22, 26, 25, 21), (23, 27, 26, 22), (24, 28, 31, 27), (25, 29, 28, 24), (26, 30, 29, 25), (27, 31, 30, 26), (28, 32, 35, 31), (29, 33, 32, 28), (30, 34, 33, 29), (31, 35, 34, 30), (32, 36, 39, 35), (33, 37, 36, 32), (34, 38, 37, 33), (35, 39, 38, 34), (36, 40, 43, 39), (37, 41, 40, 36), (38, 42, 41, 37), (39, 43, 42, 38), (40, 44, 47, 43), (41, 45, 44, 40), (42, 46, 45, 41), (43, 47, 46, 42), (44, 48, 51, 47), (45, 49, 48, 44), (46, 50, 49, 45), (47, 51, 50, 46), (48, 52, 55, 51), (49, 53, 52, 48), (50, 54, 53, 49), (51, 55, 54, 50), (52, 56, 59, 55), (53, 57, 56, 52), (54, 58, 57, 53), (55, 59, 58, 54), (56, 60, 63, 59), (57, 61, 60, 56), (58, 62, 61, 57), (59, 63, 62, 58), (60, 64, 67, 63), (61, 65, 64, 60), (62, 66, 65, 61), (63, 67, 66, 62), (124, 68, 71, 125), (126, 69, 68, 124), (127, 70, 69, 126), (125, 71, 70, 127), (68, 72, 75, 71), (69, 73, 72, 68), (70, 74, 73, 69), (71, 75, 74, 70), (72, 76, 79, 75), (73, 77, 76, 72), (74, 78, 77, 73), (75, 79, 78, 74), (76, 80, 83, 79), (77, 81, 80, 76), (78, 82, 81, 77), (79, 83, 82, 78), (80, 84, 87, 83), (81, 85, 84, 80), (82, 86, 85, 81), (83, 87, 86, 82), (84, 88, 91, 87), (85, 89, 88, 84), (86, 90, 89, 85), (87, 91, 90, 86), (88, 92, 95, 91), (89, 93, 92, 88), (90, 94, 93, 89), (91, 95, 94, 90), (92, 96, 99, 95), (93, 97, 96, 92), (94, 98, 97, 93), (95, 99, 98, 94), (96, 100, 103, 99), (97, 101, 100, 96), (98, 102, 101, 97), (99, 103, 102, 98), (100, 104, 107, 103), (101, 105, 104, 100), (102, 106, 105, 101), (103, 107, 106, 102), (132, 108, 111, 133), (134, 109, 108, 132), (135, 110, 109, 134), (133, 111, 110, 135), (108, 112, 115, 111), (109, 113, 112, 108), (110, 114, 113, 109), (111, 115, 114, 110), (112, 116, 119, 115), (113, 117, 116, 112), (114, 118, 117, 113), (115, 119, 118, 114), (116, 120, 123, 119), (117, 121, 120, 116), (118, 122, 121, 117), (119, 123, 122, 118), (123, 120, 121, 122), (3, 2, 1, 0), (67, 125, 127, 66), (66, 127, 126, 65), (65, 126, 124, 64), (64, 124, 125, 67), (107, 129, 131, 106), (106, 131, 130, 105), (105, 130, 128, 104), (104, 128, 129, 107), (129, 133, 135, 131), (131, 135, 134, 130), (130, 134, 132, 128), (128, 132, 133, 129)])
me_spirofit.polygons.foreach_set('use_smooth', [True] * 134)
_uv = me_spirofit.uv_layers.new(name='UVMap')
_uv.uv.foreach_set('vector', [0.8782, 0.4953, 0.875, 0.5082, 0.8721, 0.5075, 0.8746, 0.4959, 0.88, 0.4984, 0.8781, 0.5077, 0.875, 0.5082, 0.8782, 0.4953, 0.8823, 0.4995, 0.8817, 0.5074, 0.8781, 0.5077, 0.88, 0.4984, 0.8838, 0.4968, 0.8849, 0.5081, 0.8817, 0.5074, 0.8823, 0.4995, 0.875, 0.5082, 0.874, 0.5237, 0.8709, 0.523, 0.8721, 0.5075, 0.8781, 0.5077, 0.8774, 0.5242, 0.874, 0.5237, 0.875, 0.5082, 0.8817, 0.5074, 0.8807, 0.5239, 0.8774, 0.5242, 0.8781, 0.5077, 0.8849, 0.5081, 0.8836, 0.5238, 0.8807, 0.5239, 0.8817, 0.5074, 0.874, 0.5237, 0.8737, 0.5326, 0.871, 0.5321, 0.8709, 0.523, 0.8774, 0.5242, 0.8768, 0.5327, 0.8737, 0.5326, 0.874, 0.5237, 0.8807, 0.5239, 0.8797, 0.5324, 0.8768, 0.5327, 0.8774, 0.5242, 0.8836, 0.5238, 0.8827, 0.5327, 0.8797, 0.5324, 0.8807, 0.5239, 0.8737, 0.5326, 0.8729, 0.5456, 0.8699, 0.5455, 0.871, 0.5321, 0.8768, 0.5327, 0.8759, 0.5457, 0.8729, 0.5456, 0.8737, 0.5326, 0.8797, 0.5324, 0.8791, 0.546, 0.8759, 0.5457, 0.8768, 0.5327, 0.8827, 0.5327, 0.8819, 0.5462, 0.8791, 0.546, 0.8797, 0.5324, 0.8729, 0.5456, 0.8724, 0.5594, 0.8697, 0.5594, 0.8699, 0.5455, 0.8759, 0.5457, 0.8753, 0.5594, 0.8724, 0.5594, 0.8729, 0.5456, 0.8791, 0.546, 0.878, 0.5597, 0.8753, 0.5594, 0.8759, 0.5457, 0.8819, 0.5462, 0.8808, 0.5599, 0.878, 0.5597, 0.8791, 0.546, 0.8724, 0.5594, 0.872, 0.5724, 0.8696, 0.5723, 0.8697, 0.5594, 0.8753, 0.5594, 0.8747, 0.5725, 0.872, 0.5724, 0.8724, 0.5594, 0.878, 0.5597, 0.8772, 0.5726, 0.8747, 0.5725, 0.8753, 0.5594, 0.8808, 0.5599, 0.8798, 0.5727, 0.8772, 0.5726, 0.878, 0.5597, 0.872, 0.5724, 0.8716, 0.582, 0.869, 0.5819, 0.8696, 0.5723, 0.8747, 0.5725, 0.8742, 0.582, 0.8716, 0.582, 0.872, 0.5724, 0.8772, 0.5726, 0.877, 0.5822, 0.8742, 0.582, 0.8747, 0.5725, 0.8798, 0.5727, 0.8795, 0.5823, 0.877, 0.5822, 0.8772, 0.5726, 0.8716, 0.582, 0.8714, 0.5914, 0.8691, 0.5913, 0.869, 0.5819, 0.8742, 0.582, 0.874, 0.5914, 0.8714, 0.5914, 0.8716, 0.582, 0.877, 0.5822, 0.8763, 0.5915, 0.874, 0.5914, 0.8742, 0.582, 0.8795, 0.5823, 0.8789, 0.5916, 0.8763, 0.5915, 0.877, 0.5822, 0.8714, 0.5914, 0.871, 0.6038, 0.8685, 0.6036, 0.8691, 0.5913, 0.874, 0.5914, 0.8737, 0.6039, 0.871, 0.6038, 0.8714, 0.5914, 0.8763, 0.5915, 0.8764, 0.6038, 0.8737, 0.6039, 0.874, 0.5914, 0.8789, 0.5916, 0.879, 0.6038, 0.8764, 0.6038, 0.8763, 0.5915, 0.871, 0.6038, 0.8707, 0.6168, 0.8679, 0.6169, 0.8685, 0.6036, 0.8737, 0.6039, 0.8736, 0.6168, 0.8707, 0.6168, 0.871, 0.6038, 0.8764, 0.6038, 0.8768, 0.6168, 0.8736, 0.6168, 0.8737, 0.6039, 0.879, 0.6038, 0.8795, 0.6168, 0.8768, 0.6168, 0.8764, 0.6038, 0.8707, 0.6168, 0.8713, 0.6309, 0.8687, 0.6312, 0.8679, 0.6169, 0.8736, 0.6168, 0.8738, 0.6308, 0.8713, 0.6309, 0.8707, 0.6168, 0.8768, 0.6168, 0.8764, 0.6309, 0.8738, 0.6308, 0.8736, 0.6168, 0.8795, 0.6168, 0.879, 0.6309, 0.8764, 0.6309, 0.8768, 0.6168, 0.8713, 0.6309, 0.8718, 0.6437, 0.8695, 0.6437, 0.8687, 0.6312, 0.8738, 0.6308, 0.8743, 0.6436, 0.8718, 0.6437, 0.8713, 0.6309, 0.8764, 0.6309, 0.8764, 0.6435, 0.8743, 0.6436, 0.8738, 0.6308, 0.879, 0.6309, 0.879, 0.6434, 0.8764, 0.6435, 0.8764, 0.6309, 0.8718, 0.6437, 0.872, 0.6525, 0.8694, 0.6524, 0.8695, 0.6437, 0.8743, 0.6436, 0.8746, 0.6525, 0.872, 0.6525, 0.8718, 0.6437, 0.8764, 0.6435, 0.8771, 0.6522, 0.8746, 0.6525, 0.8743, 0.6436, 0.879, 0.6434, 0.8796, 0.6521, 0.8771, 0.6522, 0.8764, 0.6435, 0.872, 0.6525, 0.8723, 0.6623, 0.8695, 0.6624, 0.8694, 0.6524, 0.8746, 0.6525, 0.875, 0.6621, 0.8723, 0.6623, 0.872, 0.6525, 0.8771, 0.6522, 0.878, 0.662, 0.875, 0.6621, 0.8746, 0.6525, 0.8796, 0.6521, 0.8806, 0.6618, 0.878, 0.662, 0.8771, 0.6522, 0.8723, 0.6623, 0.8733, 0.6758, 0.8708, 0.6761, 0.8695, 0.6624, 0.875, 0.6621, 0.876, 0.6756, 0.8733, 0.6758, 0.8723, 0.6623, 0.878, 0.662, 0.8784, 0.6755, 0.876, 0.6756, 0.875, 0.6621, 0.8806, 0.6618, 0.881, 0.6753, 0.8784, 0.6755, 0.878, 0.662, 0.8733, 0.6758, 0.8744, 0.6894, 0.8717, 0.6901, 0.8708, 0.6761, 0.876, 0.6756, 0.877, 0.6898, 0.8744, 0.6894, 0.8733, 0.6758, 0.8784, 0.6755, 0.8798, 0.69, 0.877, 0.6898, 0.876, 0.6756, 0.881, 0.6753, 0.8825, 0.6892, 0.8798, 0.69, 0.8784, 0.6755, 0.8749, 0.6947, 0.8747, 0.7027, 0.8722, 0.7025, 0.8717, 0.6947, 0.8776, 0.6941, 0.8774, 0.7019, 0.8747, 0.7027, 0.8749, 0.6947, 0.8799, 0.694, 0.8805, 0.7015, 0.8774, 0.7019, 0.8776, 0.6941, 0.8825, 0.6942, 0.8834, 0.7021, 0.8805, 0.7015, 0.8799, 0.694, 0.8747, 0.7027, 0.8752, 0.7142, 0.8724, 0.7142, 0.8722, 0.7025, 0.8774, 0.7019, 0.878, 0.714, 0.8752, 0.7142, 0.8747, 0.7027, 0.8805, 0.7015, 0.8807, 0.714, 0.878, 0.714, 0.8774, 0.7019, 0.8834, 0.7021, 0.8834, 0.7141, 0.8807, 0.714, 0.8805, 0.7015, 0.8752, 0.7142, 0.875, 0.7246, 0.8722, 0.7247, 0.8724, 0.7142, 0.878, 0.714, 0.8781, 0.7244, 0.875, 0.7246, 0.8752, 0.7142, 0.8807, 0.714, 0.8809, 0.7246, 0.8781, 0.7244, 0.878, 0.714, 0.8834, 0.7141, 0.884, 0.7246, 0.8809, 0.7246, 0.8807, 0.714, 0.875, 0.7246, 0.8754, 0.7349, 0.8724, 0.7351, 0.8722, 0.7247, 0.8781, 0.7244, 0.8782, 0.7348, 0.8754, 0.7349, 0.875, 0.7246, 0.8809, 0.7246, 0.8812, 0.7351, 0.8782, 0.7348, 0.8781, 0.7244, 0.884, 0.7246, 0.8841, 0.735, 0.8812, 0.7351, 0.8809, 0.7246, 0.8754, 0.7349, 0.8751, 0.7477, 0.8719, 0.7479, 0.8724, 0.7351, 0.8782, 0.7348, 0.8784, 0.7475, 0.8751, 0.7477, 0.8754, 0.7349, 0.8812, 0.7351, 0.8815, 0.7476, 0.8784, 0.7475, 0.8782, 0.7348, 0.8841, 0.735, 0.8849, 0.7478, 0.8815, 0.7476, 0.8812, 0.7351, 0.8751, 0.7477, 0.8757, 0.76, 0.8728, 0.7601, 0.8719, 0.7479, 0.8784, 0.7475, 0.8784, 0.7599, 0.8757, 0.76, 0.8751, 0.7477, 0.8815, 0.7476, 0.8812, 0.7599, 0.8784, 0.7599, 0.8784, 0.7475, 0.8849, 0.7478, 0.884, 0.76, 0.8812, 0.7599, 0.8815, 0.7476, 0.8757, 0.76, 0.876, 0.7716, 0.8735, 0.7715, 0.8728, 0.7601, 0.8784, 0.7599, 0.8784, 0.7716, 0.876, 0.7716, 0.8757, 0.76, 0.8812, 0.7599, 0.8809, 0.7715, 0.8784, 0.7716, 0.8784, 0.7599, 0.884, 0.76, 0.8834, 0.7715, 0.8809, 0.7715, 0.8812, 0.7599, 0.876, 0.7716, 0.8764, 0.782, 0.874, 0.7819, 0.8735, 0.7715, 0.8784, 0.7716, 0.8783, 0.782, 0.8764, 0.782, 0.876, 0.7716, 0.8809, 0.7715, 0.8807, 0.7818, 0.8783, 0.782, 0.8784, 0.7716, 0.8834, 0.7715, 0.8829, 0.7819, 0.8807, 0.7818, 0.8809, 0.7715, 0.8764, 0.782, 0.8761, 0.7908, 0.8737, 0.7904, 0.874, 0.7819, 0.8783, 0.782, 0.8785, 0.7907, 0.8761, 0.7908, 0.8764, 0.782, 0.8807, 0.7818, 0.8807, 0.7904, 0.8785, 0.7907, 0.8783, 0.782, 0.8829, 0.7819, 0.883, 0.7904, 0.8807, 0.7904, 0.8807, 0.7818, 0.8761, 0.7908, 0.8765, 0.8015, 0.8744, 0.8013, 0.8737, 0.7904, 0.8785, 0.7907, 0.8784, 0.8016, 0.8765, 0.8015, 0.8761, 0.7908, 0.8807, 0.7904, 0.8806, 0.8014, 0.8784, 0.8016, 0.8785, 0.7907, 0.883, 0.7904, 0.8829, 0.8012, 0.8806, 0.8014, 0.8807, 0.7904, 0.8765, 0.8087, 0.8762, 0.8129, 0.8739, 0.8134, 0.8743, 0.8093, 0.8785, 0.8085, 0.8785, 0.8125, 0.8762, 0.8129, 0.8765, 0.8087, 0.8804, 0.8092, 0.8804, 0.813, 0.8785, 0.8125, 0.8785, 0.8085, 0.8827, 0.8095, 0.8823, 0.8136, 0.8804, 0.813, 0.8804, 0.8092, 0.8762, 0.8129, 0.8763, 0.8212, 0.8745, 0.8217, 0.8739, 0.8134, 0.8785, 0.8125, 0.8779, 0.821, 0.8763, 0.8212, 0.8762, 0.8129, 0.8804, 0.813, 0.8796, 0.8215, 0.8779, 0.821, 0.8785, 0.8125, 0.8823, 0.8136, 0.8816, 0.8219, 0.8796, 0.8215, 0.8804, 0.813, 0.8763, 0.8212, 0.8757, 0.8302, 0.8734, 0.8306, 0.8745, 0.8217, 0.8779, 0.821, 0.8777, 0.8293, 0.8757, 0.8302, 0.8763, 0.8212, 0.8796, 0.8215, 0.8796, 0.8298, 0.8777, 0.8293, 0.8779, 0.821, 0.8816, 0.8219, 0.8815, 0.8307, 0.8796, 0.8298, 0.8796, 0.8215, 0.8757, 0.8302, 0.8752, 0.8431, 0.8729, 0.8432, 0.8734, 0.8306, 0.8777, 0.8293, 0.8769, 0.8418, 0.8752, 0.8431, 0.8757, 0.8302, 0.8796, 0.8298, 0.8796, 0.8421, 0.8769, 0.8418, 0.8777, 0.8293, 0.8815, 0.8307, 0.8814, 0.8437, 0.8796, 0.8421, 0.8796, 0.8298, 0.3519, 0.7234, 0.3492, 0.7234, 0.3492, 0.7207, 0.3519, 0.7207, 0.3528, 0.7234, 0.3528, 0.7207, 0.3555, 0.7207, 0.3555, 0.7234, 0.8825, 0.6892, 0.8825, 0.6942, 0.8799, 0.694, 0.8798, 0.69, 0.8798, 0.69, 0.8799, 0.694, 0.8776, 0.6941, 0.877, 0.6898, 0.877, 0.6898, 0.8776, 0.6941, 0.8749, 0.6947, 0.8744, 0.6894, 0.8744, 0.6894, 0.8749, 0.6947, 0.8717, 0.6947, 0.8717, 0.6901, 0.8829, 0.8012, 0.8828, 0.8068, 0.8805, 0.8066, 0.8806, 0.8014, 0.8806, 0.8014, 0.8805, 0.8066, 0.8786, 0.8062, 0.8784, 0.8016, 0.8784, 0.8016, 0.8786, 0.8062, 0.8765, 0.8062, 0.8765, 0.8015, 0.8765, 0.8015, 0.8765, 0.8062, 0.8743, 0.8067, 0.8744, 0.8013, 0.8828, 0.8068, 0.8827, 0.8095, 0.8804, 0.8092, 0.8805, 0.8066, 0.8805, 0.8066, 0.8804, 0.8092, 0.8785, 0.8085, 0.8786, 0.8062, 0.8786, 0.8062, 0.8785, 0.8085, 0.8765, 0.8087, 0.8765, 0.8062, 0.8765, 0.8062, 0.8765, 0.8087, 0.8743, 0.8093, 0.8743, 0.8067])
me_spirofit.auto_texspace = False
me_spirofit.update()
me_spirofit_001 = bpy.data.meshes.new('SpiroFit.001')
me_spirofit_001.from_pydata([(-17.3, 0.5211, 6.515), (-17.06, 0.7607, 6.512), (-17.3, 1.001, 6.517), (-17.54, 0.7614, 6.521), (-17.01, 1.493, 7.654), (-16.82, 1.339, 7.415), (-16.98, 1.523, 7.176), (-17.16, 1.677, 7.415), (-16.11, 2.145, 8.119), (-16.03, 1.928, 7.87), (-16.08, 2.172, 7.64), (-16.16, 2.388, 7.889), (-14.64, 2.064, 7.46), (-14.7, 1.855, 7.202), (-14.59, 2.091, 6.983), (-14.53, 2.3, 7.241), (-13.57, 1.152, 7.575), (-13.72, 1.016, 7.304), (-13.47, 1.131, 7.105), (-13.32, 1.267, 7.376), (-13.27, -0.2959, 7.856), (-13.45, -0.337, 7.566), (-13.16, -0.4125, 7.405), (-12.98, -0.3713, 7.694), (-14.01, -1.688, 7.871), (-14.14, -1.65, 7.562), (-13.93, -1.885, 7.44), (-13.8, -1.923, 7.75), (-15.21, -2.446, 8.086), (-15.3, -2.377, 7.763), (-15.24, -2.701, 7.68), (-15.16, -2.77, 8.002), (-16.05, -2.117, 8.616), (-16.12, -2.049, 8.292), (-16.24, -2.363, 8.253), (-16.17, -2.431, 8.578), (-17.21, -1.312, 9.096), (-17.29, -1.243, 8.772), (-17.56, -1.441, 8.791), (-17.49, -1.51, 9.116), (-17.33, 0.1512, 9.053), (-17.39, 0.1716, 8.719), (-17.72, 0.2013, 8.782), (-17.66, 0.1809, 9.115), (-16.91, 1.404, 9.186), (-16.98, 1.405, 8.854), (-17.21, 1.649, 8.903), (-17.14, 1.648, 9.235), (-15.52, 2.057, 8.977), (-15.49, 2.107, 8.642), (-15.55, 2.438, 8.687), (-15.58, 2.388, 9.022), (-14.53, 1.952, 9.311), (-14.38, 1.986, 9.007), (-14.27, 2.293, 9.095), (-14.42, 2.26, 9.4), (-13.84, 1.214, 9.717), (-13.67, 1.226, 9.422), (-13.41, 1.391, 9.574), (-13.58, 1.379, 9.869), (-13.53, -0.3047, 9.767), (-13.36, -0.3372, 9.478), (-13.07, -0.3683, 9.656), (-13.24, -0.3358, 9.945), (-14.18, -1.64, 9.791), (-14.07, -1.811, 9.518), (-13.86, -1.985, 9.712), (-13.96, -1.813, 9.985), (-15.06, -2.082, 10.44), (-15.11, -2.328, 10.21), (-15.02, -2.561, 10.44), (-14.97, -2.316, 10.67), (-16.53, -1.813, 10.53), (-16.71, -2.031, 10.34), (-16.75, -2.233, 10.6), (-16.58, -2.015, 10.8), (-17.33, -1.054, 10.66), (-17.6, -1.179, 10.49), (-17.74, -1.286, 10.78), (-17.47, -1.161, 10.95), (-17.54, 0.02171, 10.72), (-17.84, 0.05572, 10.55), (-18.0, 0.05829, 10.85), (-17.71, 0.02428, 11.01), (-17.04, 1.291, 10.75), (-17.27, 1.495, 10.6), (-17.4, 1.576, 10.9), (-17.18, 1.372, 11.06), (-15.91, 1.984, 10.9), (-15.95, 2.298, 10.78), (-16.04, 2.404, 11.09), (-16.0, 2.091, 11.21), (-14.53, 1.836, 11.29), (-14.36, 2.128, 11.23), (-14.43, 2.232, 11.54), (-14.59, 1.94, 11.6), (-13.54, 0.8287, 11.77), (-13.24, 0.9903, 11.77), (-13.3, 1.083, 12.09), (-13.6, 0.9219, 12.09), (-13.28, -0.367, 12.14), (-12.95, -0.3907, 12.2), (-13.01, -0.2942, 12.52), (-13.34, -0.2705, 12.46), (-13.82, -1.475, 12.41), (-13.58, -1.682, 12.52), (-13.63, -1.566, 12.84), (-13.87, -1.359, 12.72), (-15.15, -2.209, 12.55), (-15.09, -2.513, 12.69), (-15.09, -2.374, 13.0), (-15.15, -2.069, 12.86), (-16.63, -1.943, 12.6), (-16.8, -2.198, 12.75), (-16.7, -2.081, 13.05), (-16.53, -1.827, 12.9), (-17.32, -0.804, 12.7), (-17.59, -0.919, 12.87), (-17.43, -0.8797, 13.16), (-17.16, -0.7647, 13.0), (-17.22, 0.8923, 13.18), (-17.5, 0.7808, 13.35), (-17.34, 0.8184, 13.64), (-17.06, 0.9299, 13.48), (-14.33, -2.138, 8.005), (-14.2, -2.416, 7.902), (-14.44, -2.085, 7.689), (-14.31, -2.364, 7.586)], [], [(0, 4, 7, 3), (1, 5, 4, 0), (2, 6, 5, 1), (3, 7, 6, 2), (4, 8, 11, 7), (5, 9, 8, 4), (6, 10, 9, 5), (7, 11, 10, 6), (8, 12, 15, 11), (9, 13, 12, 8), (10, 14, 13, 9), (11, 15, 14, 10), (12, 16, 19, 15), (13, 17, 16, 12), (14, 18, 17, 13), (15, 19, 18, 14), (16, 20, 23, 19), (17, 21, 20, 16), (18, 22, 21, 17), (19, 23, 22, 18), (20, 24, 27, 23), (21, 25, 24, 20), (22, 26, 25, 21), (23, 27, 26, 22), (124, 28, 31, 125), (126, 29, 28, 124), (127, 30, 29, 126), (125, 31, 30, 127), (28, 32, 35, 31), (29, 33, 32, 28), (30, 34, 33, 29), (31, 35, 34, 30), (32, 36, 39, 35), (33, 37, 36, 32), (34, 38, 37, 33), (35, 39, 38, 34), (36, 40, 43, 39), (37, 41, 40, 36), (38, 42, 41, 37), (39, 43, 42, 38), (40, 44, 47, 43), (41, 45, 44, 40), (42, 46, 45, 41), (43, 47, 46, 42), (44, 48, 51, 47), (45, 49, 48, 44), (46, 50, 49, 45), (47, 51, 50, 46), (48, 52, 55, 51), (49, 53, 52, 48), (50, 54, 53, 49), (51, 55, 54, 50), (52, 56, 59, 55), (53, 57, 56, 52), (54, 58, 57, 53), (55, 59, 58, 54), (56, 60, 63, 59), (57, 61, 60, 56), (58, 62, 61, 57), (59, 63, 62, 58), (60, 64, 67, 63), (61, 65, 64, 60), (62, 66, 65, 61), (63, 67, 66, 62), (64, 68, 71, 67), (65, 69, 68, 64), (66, 70, 69, 65), (67, 71, 70, 66), (68, 72, 75, 71), (69, 73, 72, 68), (70, 74, 73, 69), (71, 75, 74, 70), (72, 76, 79, 75), (73, 77, 76, 72), (74, 78, 77, 73), (75, 79, 78, 74), (76, 80, 83, 79), (77, 81, 80, 76), (78, 82, 81, 77), (79, 83, 82, 78), (80, 84, 87, 83), (81, 85, 84, 80), (82, 86, 85, 81), (83, 87, 86, 82), (84, 88, 91, 87), (85, 89, 88, 84), (86, 90, 89, 85), (87, 91, 90, 86), (88, 92, 95, 91), (89, 93, 92, 88), (90, 94, 93, 89), (91, 95, 94, 90), (92, 96, 99, 95), (93, 97, 96, 92), (94, 98, 97, 93), (95, 99, 98, 94), (96, 100, 103, 99), (97, 101, 100, 96), (98, 102, 101, 97), (99, 103, 102, 98), (100, 104, 107, 103), (101, 105, 104, 100), (102, 106, 105, 101), (103, 107, 106, 102), (104, 108, 111, 107), (105, 109, 108, 104), (106, 110, 109, 105), (107, 111, 110, 106), (108, 112, 115, 111), (109, 113, 112, 108), (110, 114, 113, 109), (111, 115, 114, 110), (112, 116, 119, 115), (113, 117, 116, 112), (114, 118, 117, 113), (115, 119, 118, 114), (116, 120, 123, 119), (117, 121, 120, 116), (118, 122, 121, 117), (119, 123, 122, 118), (123, 120, 121, 122), (3, 2, 1, 0), (27, 125, 127, 26), (26, 127, 126, 25), (25, 126, 124, 24), (24, 124, 125, 27)])
me_spirofit_001.polygons.foreach_set('use_smooth', [True] * 126)
_uv = me_spirofit_001.uv_layers.new(name='UVMap')
_uv.uv.foreach_set('vector', [0.959, 0.3371, 0.9585, 0.3262, 0.9609, 0.3267, 0.9612, 0.3362, 0.965, 0.3347, 0.9655, 0.3267, 0.9674, 0.3255, 0.9667, 0.3359, 0.9631, 0.3343, 0.963, 0.3276, 0.9655, 0.3267, 0.965, 0.3347, 0.9612, 0.3362, 0.9609, 0.3267, 0.963, 0.3276, 0.9631, 0.3343, 0.9585, 0.3262, 0.9575, 0.3182, 0.9599, 0.318, 0.9609, 0.3267, 0.9655, 0.3267, 0.9652, 0.3175, 0.9677, 0.3175, 0.9674, 0.3255, 0.963, 0.3276, 0.9625, 0.3176, 0.9652, 0.3175, 0.9655, 0.3267, 0.9609, 0.3267, 0.9599, 0.318, 0.9625, 0.3176, 0.963, 0.3276, 0.9575, 0.3182, 0.9574, 0.3067, 0.9595, 0.3063, 0.9599, 0.318, 0.9652, 0.3175, 0.9632, 0.3059, 0.9654, 0.3061, 0.9677, 0.3175, 0.9625, 0.3176, 0.9614, 0.3058, 0.9632, 0.3059, 0.9652, 0.3175, 0.9599, 0.318, 0.9595, 0.3063, 0.9614, 0.3058, 0.9625, 0.3176, 0.9574, 0.3067, 0.9562, 0.2975, 0.9585, 0.2973, 0.9595, 0.3063, 0.9632, 0.3059, 0.963, 0.297, 0.9651, 0.2968, 0.9654, 0.3061, 0.9614, 0.3058, 0.9607, 0.2971, 0.963, 0.297, 0.9632, 0.3059, 0.9595, 0.3063, 0.9585, 0.2973, 0.9607, 0.2971, 0.9614, 0.3058, 0.9562, 0.2975, 0.9559, 0.2878, 0.9579, 0.2876, 0.9585, 0.2973, 0.963, 0.297, 0.9619, 0.2872, 0.964, 0.2872, 0.9651, 0.2968, 0.9607, 0.2971, 0.9599, 0.2872, 0.9619, 0.2872, 0.963, 0.297, 0.9585, 0.2973, 0.9579, 0.2876, 0.9599, 0.2872, 0.9607, 0.2971, 0.9559, 0.2878, 0.9552, 0.2781, 0.9573, 0.2775, 0.9579, 0.2876, 0.9619, 0.2872, 0.9612, 0.2776, 0.9632, 0.2776, 0.964, 0.2872, 0.9599, 0.2872, 0.9593, 0.2774, 0.9612, 0.2776, 0.9619, 0.2872, 0.9579, 0.2876, 0.9573, 0.2775, 0.9593, 0.2774, 0.9599, 0.2872, 0.955, 0.2742, 0.9548, 0.2678, 0.957, 0.2683, 0.957, 0.2739, 0.9611, 0.2739, 0.9609, 0.2678, 0.963, 0.2677, 0.9635, 0.2739, 0.959, 0.2738, 0.9589, 0.2683, 0.9609, 0.2678, 0.9611, 0.2739, 0.957, 0.2739, 0.957, 0.2683, 0.9589, 0.2683, 0.959, 0.2738, 0.9548, 0.2678, 0.954, 0.2603, 0.9564, 0.2605, 0.957, 0.2683, 0.9609, 0.2678, 0.9612, 0.2605, 0.9636, 0.2602, 0.963, 0.2677, 0.9589, 0.2683, 0.9589, 0.2608, 0.9612, 0.2605, 0.9609, 0.2678, 0.957, 0.2683, 0.9564, 0.2605, 0.9589, 0.2608, 0.9589, 0.2683, 0.954, 0.2603, 0.9538, 0.2488, 0.9563, 0.2491, 0.9564, 0.2605, 0.9612, 0.2605, 0.9612, 0.2485, 0.9639, 0.2488, 0.9636, 0.2602, 0.9589, 0.2608, 0.9587, 0.2489, 0.9612, 0.2485, 0.9612, 0.2605, 0.9564, 0.2605, 0.9563, 0.2491, 0.9587, 0.2489, 0.9589, 0.2608, 0.9538, 0.2488, 0.9538, 0.237, 0.9563, 0.2371, 0.9563, 0.2491, 0.9612, 0.2485, 0.9611, 0.237, 0.9635, 0.237, 0.9639, 0.2488, 0.9587, 0.2489, 0.959, 0.2371, 0.9611, 0.237, 0.9612, 0.2485, 0.9563, 0.2491, 0.9563, 0.2371, 0.959, 0.2371, 0.9587, 0.2489, 0.9538, 0.237, 0.954, 0.2264, 0.9564, 0.2262, 0.9563, 0.2371, 0.9611, 0.237, 0.9613, 0.2268, 0.9639, 0.2265, 0.9635, 0.237, 0.959, 0.2371, 0.9587, 0.2265, 0.9613, 0.2268, 0.9611, 0.237, 0.9563, 0.2371, 0.9564, 0.2262, 0.9587, 0.2265, 0.959, 0.2371, 0.954, 0.2264, 0.9544, 0.2145, 0.9568, 0.2145, 0.9564, 0.2262, 0.9613, 0.2268, 0.9611, 0.2146, 0.9634, 0.2146, 0.9639, 0.2265, 0.9587, 0.2265, 0.9592, 0.2146, 0.9611, 0.2146, 0.9613, 0.2268, 0.9564, 0.2262, 0.9568, 0.2145, 0.9592, 0.2146, 0.9587, 0.2265, 0.9544, 0.2145, 0.9544, 0.2064, 0.9568, 0.2064, 0.9568, 0.2145, 0.9611, 0.2146, 0.9614, 0.2064, 0.9638, 0.2066, 0.9634, 0.2146, 0.9592, 0.2146, 0.959, 0.2064, 0.9614, 0.2064, 0.9611, 0.2146, 0.9568, 0.2145, 0.9568, 0.2064, 0.959, 0.2064, 0.9592, 0.2146, 0.9544, 0.2064, 0.9539, 0.1975, 0.9566, 0.1975, 0.9568, 0.2064, 0.9614, 0.2064, 0.9619, 0.1976, 0.9646, 0.1976, 0.9638, 0.2066, 0.959, 0.2064, 0.959, 0.1975, 0.9619, 0.1976, 0.9614, 0.2064, 0.9568, 0.2064, 0.9566, 0.1975, 0.959, 0.1975, 0.959, 0.2064, 0.9539, 0.1975, 0.9545, 0.185, 0.9569, 0.185, 0.9566, 0.1975, 0.9619, 0.1976, 0.9616, 0.1851, 0.9641, 0.185, 0.9646, 0.1976, 0.959, 0.1975, 0.9592, 0.185, 0.9616, 0.1851, 0.9619, 0.1976, 0.9566, 0.1975, 0.9569, 0.185, 0.9592, 0.185, 0.959, 0.1975, 0.9545, 0.185, 0.9543, 0.1733, 0.957, 0.1731, 0.9569, 0.185, 0.9616, 0.1851, 0.9617, 0.1736, 0.964, 0.1734, 0.9641, 0.185, 0.9592, 0.185, 0.9596, 0.1734, 0.9617, 0.1736, 0.9616, 0.1851, 0.9569, 0.185, 0.957, 0.1731, 0.9596, 0.1734, 0.9592, 0.185, 0.9543, 0.1733, 0.9546, 0.1633, 0.957, 0.1632, 0.957, 0.1731, 0.9617, 0.1736, 0.962, 0.1634, 0.9648, 0.1634, 0.964, 0.1734, 0.9596, 0.1734, 0.9593, 0.1632, 0.962, 0.1634, 0.9617, 0.1736, 0.957, 0.1731, 0.957, 0.1632, 0.9593, 0.1632, 0.9596, 0.1734, 0.9546, 0.1633, 0.9545, 0.1512, 0.9571, 0.1513, 0.957, 0.1632, 0.962, 0.1634, 0.9619, 0.151, 0.9644, 0.1513, 0.9648, 0.1634, 0.9593, 0.1632, 0.9596, 0.1512, 0.9619, 0.151, 0.962, 0.1634, 0.957, 0.1632, 0.9571, 0.1513, 0.9596, 0.1512, 0.9593, 0.1632, 0.9545, 0.1512, 0.9547, 0.1422, 0.9572, 0.1422, 0.9571, 0.1513, 0.9619, 0.151, 0.962, 0.1423, 0.9646, 0.1424, 0.9644, 0.1513, 0.9596, 0.1512, 0.9596, 0.1423, 0.962, 0.1423, 0.9619, 0.151, 0.9571, 0.1513, 0.9572, 0.1422, 0.9596, 0.1423, 0.9596, 0.1512, 0.9547, 0.1422, 0.9546, 0.1332, 0.9573, 0.1331, 0.9572, 0.1422, 0.962, 0.1423, 0.9623, 0.1333, 0.965, 0.1333, 0.9646, 0.1424, 0.9596, 0.1423, 0.9598, 0.1332, 0.9623, 0.1333, 0.962, 0.1423, 0.9572, 0.1422, 0.9573, 0.1331, 0.9598, 0.1332, 0.9596, 0.1423, 0.9546, 0.1332, 0.9546, 0.1217, 0.9574, 0.1216, 0.9573, 0.1331, 0.9623, 0.1333, 0.9626, 0.1218, 0.9653, 0.1218, 0.965, 0.1333, 0.9598, 0.1332, 0.96, 0.1217, 0.9626, 0.1218, 0.9623, 0.1333, 0.9573, 0.1331, 0.9574, 0.1216, 0.96, 0.1217, 0.9598, 0.1332, 0.9546, 0.1217, 0.9544, 0.1096, 0.9573, 0.1096, 0.9574, 0.1216, 0.9626, 0.1218, 0.9631, 0.1097, 0.9661, 0.1098, 0.9653, 0.1218, 0.96, 0.1217, 0.9603, 0.1097, 0.9631, 0.1097, 0.9626, 0.1218, 0.9574, 0.1216, 0.9573, 0.1096, 0.9603, 0.1097, 0.96, 0.1217, 0.9544, 0.1096, 0.9551, 0.09684, 0.9579, 0.09692, 0.9573, 0.1096, 0.9631, 0.1097, 0.9632, 0.09688, 0.9659, 0.09697, 0.9661, 0.1098, 0.9603, 0.1097, 0.9604, 0.0969, 0.9632, 0.09688, 0.9631, 0.1097, 0.9573, 0.1096, 0.9579, 0.09692, 0.9604, 0.0969, 0.9603, 0.1097, 0.9551, 0.09684, 0.9555, 0.08455, 0.9582, 0.08455, 0.9579, 0.09692, 0.9632, 0.09688, 0.9633, 0.08455, 0.9659, 0.0846, 0.9659, 0.09697, 0.9604, 0.0969, 0.9606, 0.08458, 0.9633, 0.08455, 0.9632, 0.09688, 0.9579, 0.09692, 0.9582, 0.08455, 0.9606, 0.08458, 0.9604, 0.0969, 0.9555, 0.08455, 0.9552, 0.0737, 0.9579, 0.07367, 0.9582, 0.08455, 0.9633, 0.08455, 0.9635, 0.07364, 0.9664, 0.07368, 0.9659, 0.0846, 0.9606, 0.08458, 0.9608, 0.07368, 0.9635, 0.07364, 0.9633, 0.08455, 0.9582, 0.08455, 0.9579, 0.07367, 0.9608, 0.07368, 0.9606, 0.08458, 0.9552, 0.0737, 0.9554, 0.06291, 0.9583, 0.06283, 0.9579, 0.07367, 0.9635, 0.07364, 0.9635, 0.06273, 0.9662, 0.06279, 0.9664, 0.07368, 0.9608, 0.07368, 0.9607, 0.06278, 0.9635, 0.06273, 0.9635, 0.07364, 0.9579, 0.07367, 0.9583, 0.06283, 0.9607, 0.06278, 0.9608, 0.07368, 0.9554, 0.06291, 0.9545, 0.04939, 0.9576, 0.04916, 0.9583, 0.06283, 0.9635, 0.06273, 0.9637, 0.04914, 0.9668, 0.04919, 0.9662, 0.06279, 0.9607, 0.06278, 0.9606, 0.0492, 0.9637, 0.04914, 0.9635, 0.06273, 0.9583, 0.06283, 0.9576, 0.04916, 0.9606, 0.0492, 0.9607, 0.06278, 0.9545, 0.04939, 0.9532, 0.0336, 0.9569, 0.0335, 0.9576, 0.04916, 0.9637, 0.04914, 0.964, 0.03346, 0.9677, 0.03346, 0.9668, 0.04919, 0.9606, 0.0492, 0.9605, 0.03345, 0.964, 0.03346, 0.9637, 0.04914, 0.9576, 0.04916, 0.9569, 0.0335, 0.9605, 0.03345, 0.9606, 0.0492, 0.9532, 0.0336, 0.9536, 0.01939, 0.9569, 0.01896, 0.9569, 0.0335, 0.964, 0.03346, 0.9637, 0.01952, 0.967, 0.01929, 0.9677, 0.03346, 0.9605, 0.03345, 0.9604, 0.01902, 0.9637, 0.01952, 0.964, 0.03346, 0.9569, 0.0335, 0.9569, 0.01896, 0.9604, 0.01902, 0.9605, 0.03345, 0.9536, 0.01939, 0.9542, 0.001552, 0.957, 0.0004482, 0.9569, 0.01896, 0.9637, 0.01952, 0.9632, 0.002255, 0.9665, 0.001379, 0.967, 0.01929, 0.9604, 0.01902, 0.96, 0.001104, 0.9632, 0.002255, 0.9637, 0.01952, 0.9569, 0.01896, 0.957, 0.0004482, 0.96, 0.001104, 0.9604, 0.01902, 0.3564, 0.7234, 0.3564, 0.7207, 0.359, 0.7207, 0.359, 0.7234, 0.3599, 0.7234, 0.3599, 0.7207, 0.3626, 0.7207, 0.3626, 0.7234, 0.9573, 0.2775, 0.957, 0.2739, 0.959, 0.2738, 0.9593, 0.2774, 0.9593, 0.2774, 0.959, 0.2738, 0.9611, 0.2739, 0.9612, 0.2776, 0.9612, 0.2776, 0.9611, 0.2739, 0.9635, 0.2739, 0.9632, 0.2776, 0.9552, 0.2781, 0.955, 0.2742, 0.957, 0.2739, 0.9573, 0.2775])
me_spirofit_001.auto_texspace = False
me_spirofit_001.update()
me_cylinder_009 = bpy.data.meshes.new('Cylinder.009')
me_cylinder_009.from_pydata([(-1.479, -0.383, -0.3407), (-1.483, -0.01666, 0.7639), (0.3059, -0.4176, -0.3407), (0.2981, -0.03414, 0.7716), (-0.1553, -1.181, -0.316), (-0.2713, -0.1389, 1.612), (-1.048, -1.164, -0.316), (-1.092, -0.1959, 1.519), (-0.5864, -0.4003, -0.3407), (-0.1667, 0.1698, 2.041), (-7.967, 0.1773, 1.865), (-1.326, 0.06695, 1.823), (-1.917, 0.1784, 0.6374), (1.045, 0.1795, 0.6184), (1.263, -0.1064, -0.7428), (0.3184, -1.694, -0.7363), (-1.529, -1.67, -0.7338), (-2.431, -0.05864, -0.7377), (-0.5844, -0.0825, -0.7403), (-8.117, -0.4003, -0.3407), (-8.117, -0.0178, 0.767), (-6.332, -0.4003, -0.3407), (-6.332, -0.0178, 0.767), (-6.778, -1.173, -0.316), (-6.778, -0.1207, 1.533), (-7.671, -1.173, -0.316), (-7.671, -0.1207, 1.533), (-7.225, -0.0178, 0.767), (-7.225, -0.4003, -0.3407), (-6.494, 0.1795, 1.826), (-5.786, 0.1795, 0.5992), (-7.919, 0.1778, 1.797), (-8.622, 0.1795, 0.5992), (-7.157, 0.1795, 0.5992), (-5.382, -0.07054, -0.7428), (-6.295, -1.676, -0.7363), (-8.142, -1.688, -0.7338), (-9.076, -0.09453, -0.7377), (-7.229, -0.08254, -0.7403), (-6.332, 6.131, -0.3407), (-6.332, 5.749, 0.767), (-8.117, 6.131, -0.3407), (-8.117, 5.749, 0.767), (-7.671, 6.904, -0.316), (-7.671, 5.852, 1.533), (-6.778, 6.904, -0.316), (-6.778, 5.852, 1.533), (-7.225, 5.749, 0.767), (-7.225, 6.131, -0.3407), (-7.919, 5.501, 1.768), (-8.605, 5.503, 0.5992), (-6.533, 5.503, 1.782), (-5.913, 5.579, 0.6487), (-7.247, 5.541, 0.6242), (-9.068, 5.802, -0.7428), (-8.154, 7.407, -0.7363), (-6.307, 7.419, -0.7338), (-5.373, 5.826, -0.7377), (-7.221, 5.814, -0.7403), (0.3074, 6.131, -0.3407), (0.3074, 5.749, 0.767), (-1.478, 6.131, -0.3407), (-1.478, 5.749, 0.767), (-1.031, 6.904, -0.316), (-1.031, 5.852, 1.533), (-0.1389, 6.904, -0.316), (-0.1315, 5.843, 1.571), (-0.5851, 5.749, 0.767), (-0.5851, 6.131, -0.3407), (-1.276, 5.503, 1.815), (-1.897, 5.579, 0.6487), (0.1009, 5.506, 1.895), (0.7425, 5.503, 0.5992), (-0.6481, 5.543, 0.6253), (-2.428, 5.802, -0.7428), (-1.515, 7.407, -0.7363), (0.3322, 7.419, -0.7338), (1.266, 5.826, -0.7377), (-0.581, 5.814, -0.7403), (2.432, 5.097, 0.4526), (3.392, 5.503, 0.5992), (2.432, 0.5852, 0.4526), (3.392, 0.1795, 0.5992), (-9.2, 5.503, 0.5992), (-8.241, 5.097, 0.4526), (-8.241, 0.5852, 0.4526), (-9.2, 0.1795, 0.5992), (-2.904, 5.097, 0.4765), (-3.085, 5.503, 0.654), (-2.904, 0.5852, 0.4765), (-3.085, 0.1795, 0.654), (-7.986, 5.097, 0.4765), (-7.986, 0.5852, 0.4765), (2.177, 0.5852, 0.4765), (2.177, 5.097, 0.4765), (3.392, 5.503, 0.9555), (2.922, 5.101, 1.263), (2.922, 0.5814, 1.263), (3.392, 0.1795, 0.9555), (-8.819, 5.093, 1.733), (-9.197, 5.498, 1.436), (-8.819, 0.5738, 1.733), (-9.197, 0.175, 1.436), (-3.367, 0.57, 2.547), (-4.104, 0.07603, 2.302), (-3.049, 5.101, 2.464), (-3.892, 5.503, 2.284), (-6.76, 0.1795, 2.285), (-7.109, 0.5814, 2.464), (-6.841, 5.503, 2.285), (-7.109, 5.101, 2.464), (0.2721, 5.068, 2.157), (0.00965, 0.1718, 2.027), (-0.02355, 0.5694, 2.245), (-8.241, 5.097, -0.0127), (-8.241, 0.5852, -0.0127), (-7.986, 5.097, 0.02382), (2.177, 0.5852, 0.02382), (2.432, 0.5852, -0.0127), (2.432, 5.097, -0.0127), (2.177, 5.097, 0.02382), (-2.904, 5.097, 0.02382), (-7.986, 0.5852, 0.02382), (-2.904, 0.5852, 0.02382)], [], [(2, 3, 5, 4), (4, 5, 7, 6), (6, 7, 1, 0), (7, 5, 9, 11), (3, 1, 12, 13), (2, 4, 15, 14), (8, 2, 14, 18), (6, 0, 17, 16), (8, 3, 2), (0, 1, 3, 8), (12, 11, 13), (11, 9, 13), (1, 7, 11, 12), (14, 15, 18), (15, 16, 18), (16, 17, 18), (4, 6, 16, 15), (0, 8, 18, 17), (21, 22, 24, 23), (23, 24, 26, 25), (25, 26, 20, 19), (22, 27, 33, 30), (26, 24, 29, 31), (27, 20, 32, 33), (21, 23, 35, 34), (28, 21, 34, 38), (25, 19, 37, 36), (28, 27, 22, 21), (19, 20, 27, 28), (32, 31, 33), (31, 29, 33), (29, 30, 33), (20, 26, 31, 32), (24, 22, 30, 29), (34, 35, 38), (35, 36, 38), (36, 37, 38), (23, 25, 36, 35), (19, 28, 38, 37), (41, 42, 44, 43), (43, 44, 46, 45), (45, 46, 40, 39), (42, 47, 53, 50), (46, 44, 49, 51), (47, 40, 52, 53), (41, 43, 55, 54), (48, 41, 54, 58), (45, 39, 57, 56), (48, 47, 42, 41), (39, 40, 47, 48), (52, 51, 53), (51, 49, 53), (49, 50, 53), (40, 46, 51, 52), (44, 42, 50, 49), (54, 55, 58), (55, 56, 58), (56, 57, 58), (43, 45, 56, 55), (39, 48, 58, 57), (61, 62, 64, 63), (63, 64, 66, 65), (65, 66, 60, 59), (62, 67, 73, 70), (66, 64, 69, 71), (67, 60, 72, 73), (61, 63, 75, 74), (68, 61, 74, 78), (65, 59, 77, 76), (68, 67, 62, 61), (59, 60, 67, 68), (72, 71, 73), (71, 69, 73), (69, 70, 73), (60, 66, 71, 72), (64, 62, 70, 69), (74, 75, 78), (75, 76, 78), (76, 77, 78), (63, 65, 76, 75), (59, 68, 78, 77), (83, 100, 49, 50), (85, 84, 114, 115), (86, 102, 100, 83), (79, 81, 118, 119), (10, 31, 29, 107), (52, 51, 106, 88), (105, 110, 108, 103), (110, 99, 101, 108), (111, 105, 103, 113), (90, 104, 29, 30), (72, 71, 95, 80), (94, 79, 119, 120), (92, 85, 115, 122), (84, 85, 86, 83), (91, 53, 52), (9, 13, 82, 98, 112), (81, 79, 80, 82), (94, 73, 72), (92, 89, 90, 30), (87, 91, 52, 88), (85, 92, 33, 32), (10, 101, 102), (79, 94, 72, 80), (80, 95, 98, 82), (108, 101, 10, 107), (96, 97, 98, 95), (101, 99, 100, 102), (111, 96, 95, 71), (113, 103, 104, 9), (110, 105, 106, 109), (103, 108, 107, 104), (99, 110, 109, 100), (105, 111, 71, 106), (97, 113, 112, 98), (96, 111, 113, 97), (121, 120, 117, 123), (120, 119, 118, 117), (114, 116, 122, 115), (116, 121, 123, 122), (81, 93, 117, 118), (87, 94, 120, 121), (91, 87, 121, 116), (84, 91, 116, 114), (89, 92, 122, 123), (93, 89, 123, 117), (53, 91, 84, 83, 50), (73, 94, 87, 88, 70), (32, 31, 10, 102, 86), (32, 86, 85), (33, 92, 30), (12, 11, 104, 90), (13, 12, 89), (88, 106, 69, 70), (69, 106, 71), (106, 51, 109), (49, 100, 109, 51), (9, 112, 113), (104, 11, 9), (29, 104, 107), (89, 12, 90), (5, 3, 13, 9), (82, 13, 89, 93, 81)])
_uv = me_cylinder_009.uv_layers.new(name='UVMap')
_uv.uv.foreach_set('vector', [0.03018, 0.7654, 0.07162, 0.7559, 0.1045, 0.7726, 0.0293, 0.7976, 0.6841, 0.7736, 0.6913, 0.8526, 0.6614, 0.8529, 0.6522, 0.7785, 0.6382, 0.9513, 0.6675, 0.8823, 0.681, 0.9106, 0.6705, 0.9513, 0.6614, 0.8529, 0.6913, 0.8526, 0.6978, 0.871, 0.6551, 0.8685, 0.07162, 0.7559, 0.07241, 0.8203, 0.06437, 0.8361, 0.06151, 0.7292, 0.03018, 0.7654, 0.0293, 0.7976, 0.0004485, 0.8034, 0.003497, 0.7368, 0.1143, 0.7874, 0.1141, 0.7552, 0.1327, 0.7207, 0.1327, 0.7875, 0.6382, 0.9513, 0.6705, 0.9513, 0.6978, 0.9793, 0.631, 0.9798, 0.1143, 0.7874, 0.07162, 0.7559, 0.1141, 0.7552, 0.1144, 0.8196, 0.07241, 0.8203, 0.07162, 0.7559, 0.1143, 0.7874, 0.1193, 0.9621, 0.07611, 0.941, 0.1193, 0.8551, 0.07611, 0.941, 0.06801, 0.899, 0.1193, 0.8551, 0.681, 0.9106, 0.6675, 0.8823, 0.6807, 0.8719, 0.6978, 0.9167, 0.5695, 0.9276, 0.5117, 0.8942, 0.5695, 0.8609, 0.5117, 0.8942, 0.5117, 0.8275, 0.5695, 0.8609, 0.5117, 0.8275, 0.5695, 0.7941, 0.5695, 0.8609, 0.6841, 0.7736, 0.6522, 0.7785, 0.6318, 0.7574, 0.6978, 0.7476, 0.1144, 0.8196, 0.1143, 0.7874, 0.1327, 0.7875, 0.1327, 0.8542, 0.171, 0.8623, 0.1799, 0.9036, 0.1658, 0.9327, 0.1388, 0.8607, 0.4028, 0.8861, 0.4025, 0.8093, 0.4347, 0.8091, 0.435, 0.886, 0.006646, 0.936, 0.03462, 0.8644, 0.0483, 0.8936, 0.03887, 0.9349, 0.8051, 0.6643, 0.8053, 0.6965, 0.7959, 0.6941, 0.7957, 0.6446, 0.4347, 0.8091, 0.4025, 0.8093, 0.3921, 0.7941, 0.4436, 0.7947, 0.8053, 0.6965, 0.8054, 0.7288, 0.7962, 0.7471, 0.7959, 0.6941, 0.171, 0.8623, 0.1388, 0.8607, 0.1336, 0.8317, 0.2002, 0.8362, 0.8476, 0.6963, 0.8475, 0.6641, 0.8661, 0.6296, 0.8661, 0.6964, 0.006646, 0.936, 0.03887, 0.9349, 0.06711, 0.9619, 0.0004487, 0.9647, 0.8476, 0.6963, 0.8053, 0.6965, 0.8051, 0.6643, 0.8475, 0.6641, 0.8478, 0.7286, 0.8054, 0.7288, 0.8053, 0.6965, 0.8476, 0.6963, 0.9975, 0.4404, 0.9542, 0.415, 0.9975, 0.3875, 0.9542, 0.415, 0.9532, 0.3636, 0.9975, 0.3875, 0.9532, 0.3636, 0.9975, 0.338, 0.9975, 0.3875, 0.0483, 0.8936, 0.03462, 0.8644, 0.04876, 0.8551, 0.06711, 0.9018, 0.1658, 0.9327, 0.1799, 0.9036, 0.2002, 0.8956, 0.181, 0.943, 0.5108, 0.9276, 0.453, 0.8942, 0.5108, 0.8609, 0.453, 0.8942, 0.453, 0.8275, 0.5108, 0.8609, 0.453, 0.8275, 0.5108, 0.7941, 0.5108, 0.8609, 0.4028, 0.8861, 0.435, 0.886, 0.4521, 0.9099, 0.3854, 0.9099, 0.8478, 0.7286, 0.8476, 0.6963, 0.8661, 0.6964, 0.8661, 0.7631, 0.9281, 0.8856, 0.9377, 0.9268, 0.9242, 0.9561, 0.8958, 0.8846, 0.813, 0.8565, 0.8127, 0.7797, 0.845, 0.7795, 0.8453, 0.8564, 0.8031, 0.96, 0.8341, 0.8897, 0.8465, 0.9195, 0.8353, 0.9603, 0.8065, 0.3956, 0.8067, 0.4278, 0.7976, 0.4271, 0.7957, 0.378, 0.845, 0.7795, 0.8127, 0.7797, 0.8037, 0.7644, 0.8537, 0.764, 0.8067, 0.4278, 0.8068, 0.4601, 0.7995, 0.4752, 0.7976, 0.4271, 0.9281, 0.8856, 0.8958, 0.8846, 0.8901, 0.8558, 0.9568, 0.859, 0.849, 0.4276, 0.8488, 0.3954, 0.8675, 0.3609, 0.8675, 0.4277, 0.8031, 0.96, 0.8353, 0.9603, 0.8624, 0.9885, 0.7957, 0.9885, 0.849, 0.4276, 0.8067, 0.4278, 0.8065, 0.3956, 0.8488, 0.3954, 0.8492, 0.4599, 0.8068, 0.4601, 0.8067, 0.4278, 0.849, 0.4276, 0.2429, 0.9291, 0.2014, 0.9073, 0.2428, 0.8808, 0.2014, 0.9073, 0.2011, 0.8573, 0.2428, 0.8808, 0.2011, 0.8573, 0.2429, 0.8317, 0.2428, 0.8808, 0.8465, 0.9195, 0.8341, 0.8897, 0.8497, 0.8812, 0.8619, 0.9263, 0.9242, 0.9561, 0.9377, 0.9268, 0.9568, 0.9188, 0.9396, 0.9647, 0.6282, 0.9276, 0.5704, 0.8942, 0.6282, 0.8609, 0.5704, 0.8942, 0.5704, 0.8275, 0.6282, 0.8609, 0.5704, 0.8275, 0.6282, 0.7941, 0.6282, 0.8609, 0.813, 0.8565, 0.8453, 0.8564, 0.8624, 0.8803, 0.7957, 0.8803, 0.8492, 0.4599, 0.849, 0.4276, 0.8675, 0.4277, 0.8675, 0.4944, 0.726, 0.9476, 0.7144, 0.9069, 0.7266, 0.877, 0.7583, 0.947, 0.716, 0.8429, 0.7157, 0.766, 0.7482, 0.7645, 0.7483, 0.8427, 0.3093, 0.9147, 0.3391, 0.8424, 0.3518, 0.8731, 0.3415, 0.9142, 0.806, 0.5299, 0.8062, 0.5622, 0.7971, 0.5599, 0.7985, 0.5148, 0.7482, 0.7645, 0.7157, 0.766, 0.7067, 0.7499, 0.7565, 0.7476, 0.8062, 0.5622, 0.8063, 0.5944, 0.7957, 0.6102, 0.7971, 0.5599, 0.726, 0.9476, 0.7583, 0.947, 0.7654, 0.9756, 0.6987, 0.9756, 0.8485, 0.562, 0.8483, 0.5297, 0.867, 0.4953, 0.867, 0.562, 0.3093, 0.9147, 0.3415, 0.9142, 0.3692, 0.9418, 0.3025, 0.9433, 0.8485, 0.562, 0.8062, 0.5622, 0.806, 0.5299, 0.8483, 0.5297, 0.8487, 0.5942, 0.8063, 0.5944, 0.8062, 0.5622, 0.8485, 0.562, 0.9996, 0.5367, 0.9532, 0.5127, 0.9995, 0.4865, 0.9532, 0.5127, 0.957, 0.463, 0.9995, 0.4865, 0.957, 0.463, 0.9996, 0.4413, 0.9995, 0.4865, 0.3518, 0.8731, 0.3391, 0.8424, 0.3541, 0.8308, 0.3692, 0.8808, 0.7266, 0.877, 0.7144, 0.9069, 0.6991, 0.9139, 0.7107, 0.8675, 0.2727, 0.8809, 0.3016, 0.8642, 0.2438, 0.8976, 0.3016, 0.8642, 0.3016, 0.9309, 0.2438, 0.8976, 0.3016, 0.9309, 0.2438, 0.9643, 0.2438, 0.8976, 0.716, 0.8429, 0.7483, 0.8427, 0.7654, 0.8666, 0.6987, 0.8666, 0.8487, 0.5942, 0.8485, 0.562, 0.867, 0.562, 0.867, 0.6287, 0.8901, 0.5192, 0.9203, 0.5191, 0.9326, 0.5652, 0.8903, 0.5407, 0.2393, 0.05999, 0.2495, 0.003206, 0.2533, 0.0056, 0.2495, 0.05976, 0.8906, 0.3269, 0.9208, 0.3268, 0.9203, 0.5191, 0.8901, 0.5192, 0.3845, 0.01274, 0.381, 0.06962, 0.3773, 0.06772, 0.3806, 0.01419, 0.9363, 0.2823, 0.9338, 0.2806, 0.9349, 0.2292, 0.9515, 0.2388, 0.8926, 0.6379, 0.9335, 0.6152, 0.9523, 0.7105, 0.8936, 0.7401, 0.6112, 0.5612, 0.609, 0.7078, 0.4521, 0.7103, 0.4497, 0.5736, 0.609, 0.7078, 0.6117, 0.773, 0.4506, 0.7757, 0.4521, 0.7103, 0.6117, 0.4416, 0.6112, 0.5612, 0.4497, 0.5736, 0.4489, 0.4524, 0.8926, 0.106, 0.9523, 0.1428, 0.9349, 0.2292, 0.8907, 0.2035, 0.4404, 0.01743, 0.4923, 0.0004487, 0.4394, 0.1184, 0.4261, 0.1164, 0.3812, 0.00932, 0.3845, 0.01274, 0.3806, 0.01419, 0.3791, 0.01373, 0.2532, 0.07434, 0.2393, 0.05999, 0.2495, 0.05976, 0.2536, 0.0634, 0.01441, 0.09911, 0.2393, 0.05999, 0.2506, 0.07035, 0.007421, 0.1123, 0.0004487, 0.1348, 0.02766, 0.1817, 0.03997, 0.2568, 0.432, 0.4562, 0.3854, 0.4032, 0.3974, 0.3154, 0.4107, 0.3173, 0.4325, 0.4495, 0.3758, 0.6775, 0.1509, 0.7198, 0.1401, 0.7086, 0.3829, 0.6666, 0.1271, 0.6875, 0.09978, 0.5299, 0.1188, 0.6043, 0.2532, 0.07434, 0.3442, 0.3635, 0.3161, 0.3602, 0.2738, 0.208, 0.03852, 0.4201, 0.0004487, 0.1348, 0.03997, 0.2568, 0.06141, 0.4043, 0.2393, 0.05999, 0.2532, 0.07434, 0.2536, 0.1324, 0.2408, 0.07053, 0.4345, 0.7454, 0.4506, 0.7757, 0.4358, 0.7932, 0.1509, 0.7198, 0.1271, 0.6875, 0.1188, 0.6043, 0.1401, 0.7086, 0.4261, 0.1164, 0.4394, 0.1184, 0.4107, 0.3173, 0.3974, 0.3154, 0.4521, 0.7103, 0.4506, 0.7757, 0.4345, 0.7454, 0.4356, 0.6994, 0.6151, 0.341, 0.4503, 0.3389, 0.4349, 0.3182, 0.6309, 0.3207, 0.4506, 0.7757, 0.6117, 0.773, 0.6274, 0.7899, 0.4358, 0.7932, 0.6117, 0.4416, 0.6151, 0.341, 0.6309, 0.3207, 0.6309, 0.446, 0.4489, 0.4524, 0.4497, 0.5736, 0.4292, 0.6007, 0.432, 0.4562, 0.609, 0.7078, 0.6112, 0.5612, 0.6274, 0.5918, 0.6254, 0.6996, 0.4497, 0.5736, 0.4521, 0.7103, 0.4356, 0.6994, 0.4292, 0.6007, 0.6117, 0.773, 0.609, 0.7078, 0.6254, 0.6996, 0.6274, 0.7899, 0.6112, 0.5612, 0.6117, 0.4416, 0.6309, 0.446, 0.6274, 0.5918, 0.4503, 0.3389, 0.4489, 0.4524, 0.4325, 0.4495, 0.4349, 0.3182, 0.6151, 0.341, 0.6117, 0.4416, 0.4489, 0.4524, 0.4503, 0.3389, 0.6318, 0.5538, 0.6318, 0.3702, 0.7948, 0.3702, 0.7948, 0.5538, 0.6318, 0.3702, 0.6318, 0.3609, 0.7948, 0.3609, 0.7948, 0.3702, 0.6318, 0.7467, 0.6318, 0.7374, 0.7948, 0.7374, 0.7948, 0.7467, 0.6318, 0.7374, 0.6318, 0.5538, 0.7948, 0.5538, 0.7948, 0.7374, 0.381, 0.06962, 0.3773, 0.07255, 0.3758, 0.06797, 0.3773, 0.06772, 0.3174, 0.003366, 0.3812, 0.00932, 0.3791, 0.01373, 0.317, 0.009045, 0.2534, 0.0004482, 0.3174, 0.003366, 0.317, 0.009045, 0.2549, 0.005252, 0.2495, 0.003206, 0.2534, 0.0004482, 0.2549, 0.005252, 0.2533, 0.0056, 0.3142, 0.07022, 0.2532, 0.07434, 0.2536, 0.0634, 0.3141, 0.06467, 0.3773, 0.07255, 0.3142, 0.07022, 0.3141, 0.06467, 0.3758, 0.06797, 0.02766, 0.1817, 0.0004487, 0.1348, 0.01441, 0.09911, 0.007421, 0.1123, 0.01732, 0.1132, 0.09978, 0.5299, 0.1271, 0.6875, 0.03852, 0.4201, 0.06141, 0.4043, 0.08184, 0.4628, 0.8906, 0.306, 0.9338, 0.2806, 0.9363, 0.2823, 0.9208, 0.3268, 0.8906, 0.3269, 0.2408, 0.07053, 0.2506, 0.07035, 0.2393, 0.05999, 0.2536, 0.1324, 0.2532, 0.07434, 0.2738, 0.208, 0.892, 0.06377, 0.935, 0.04239, 0.9523, 0.1428, 0.8926, 0.106, 0.3576, 0.5708, 0.33, 0.4196, 0.3442, 0.3635, 0.8936, 0.7401, 0.9523, 0.7105, 0.936, 0.8051, 0.8936, 0.7831, 0.936, 0.8051, 0.9523, 0.7105, 0.9393, 0.8549, 0.9523, 0.7105, 0.9335, 0.6152, 0.9516, 0.604, 0.9326, 0.5652, 0.9203, 0.5191, 0.9516, 0.604, 0.9335, 0.6152, 0.432, 0.4562, 0.4325, 0.4495, 0.4489, 0.4524, 0.9523, 0.1428, 0.935, 0.04239, 0.9433, 0.0004482, 0.9349, 0.2292, 0.9523, 0.1428, 0.9515, 0.2388, 0.3442, 0.3635, 0.33, 0.4196, 0.3161, 0.3602, 0.1045, 0.7726, 0.07162, 0.7559, 0.06151, 0.7292, 0.1207, 0.7617, 0.3829, 0.6666, 0.3576, 0.5708, 0.3442, 0.3635, 0.3845, 0.6359, 0.3758, 0.6775])
me_cylinder_009.materials.append(mat_material)
me_cylinder_009.use_remesh_fix_poles = True
me_cylinder_009.use_remesh_preserve_attributes = False
me_cylinder_009.update()
me_cylinder_010 = bpy.data.meshes.new('Cylinder.010')
me_cylinder_010.from_pydata([(-0.006818, 0.7187, -0.0141), (0.09347, 0.7187, 0.3602), (0.3108, 0.6119, -0.09921), (0.4111, 0.6119, 0.2751), (0.5071, 0.3322, -0.1518), (0.6074, 0.3322, 0.2225), (0.5071, -0.01356, -0.1518), (0.6074, -0.01356, 0.2225), (0.3108, -0.2933, -0.09921), (0.4111, -0.2933, 0.2751), (-0.006818, -0.4001, -0.0141), (0.09347, -0.4001, 0.3602), (-0.3244, -0.2933, 0.071), (-0.2241, -0.2933, 0.4453), (-0.5207, -0.01356, 0.1236), (-0.4204, -0.01356, 0.4979), (-0.5207, 0.3322, 0.1236), (-0.4204, 0.3322, 0.4979), (-0.3244, 0.6119, 0.071), (-0.2241, 0.6119, 0.4453), (0.3074, 0.4042, 0.5313), (-0.006818, 0.1593, -0.0141), (0.2712, 0.3981, 0.3116), (0.1043, 0.4542, 0.3696), (0.3743, 0.2512, 0.2758), (0.3743, 0.06955, 0.2758), (0.2712, -0.0774, 0.3116), (0.1043, -0.1335, 0.3696), (-0.06254, -0.0774, 0.4275), (-0.1657, 0.06955, 0.4633), (-0.1657, 0.2512, 0.4633), (-0.06254, 0.3981, 0.4275), (0.1321, 0.4516, 0.5307), (0.4216, 0.2637, 0.5498), (0.4311, 0.0837, 0.579), (0.3322, -0.067, 0.6078), (0.1627, -0.1309, 0.6252), (-0.01268, -0.08347, 0.6245), (-0.1269, 0.05704, 0.606), (-0.1363, 0.237, 0.5768), (-0.0374, 0.3877, 0.548), (0.3096, 0.4128, 0.6191), (0.1342, 0.4602, 0.6185), (0.4238, 0.2723, 0.6376), (0.4332, 0.09229, 0.6668), (0.3343, -0.05841, 0.6956), (0.1648, -0.1223, 0.713), (-0.01055, -0.07488, 0.7123), (-0.1248, 0.06563, 0.6939), (-0.1342, 0.2456, 0.6647), (-0.03528, 0.3963, 0.6359), (0.4612, 0.6478, 0.7405), (0.457, 0.6306, 0.6051), (0.1265, 0.7199, 0.6042), (0.6722, 0.3658, 0.632), (0.69, 0.02658, 0.6744), (0.5036, -0.2574, 0.7163), (0.1841, -0.3778, 0.7416), (-0.1463, -0.2885, 0.7406), (-0.3616, -0.02366, 0.7138), (-0.3794, 0.3155, 0.6713), (-0.1929, 0.5996, 0.6295), (0.1308, 0.7371, 0.7395), (0.6765, 0.383, 0.7673), (0.6943, 0.04374, 0.8097), (0.5078, -0.2403, 0.8516), (0.1884, -0.3606, 0.8769), (-0.1421, -0.2713, 0.876), (-0.3573, -0.006503, 0.8491), (-0.3751, 0.3327, 0.8067), (-0.1887, 0.6167, 0.7648), (0.4257, 0.5937, 0.7484), (0.1342, 0.6725, 0.7476), (0.6156, 0.36, 0.7721), (0.6313, 0.06075, 0.8096), (0.4668, -0.1898, 0.8465), (0.185, -0.296, 0.8688), (-0.1066, -0.2172, 0.868), (-0.2965, 0.01642, 0.8443), (-0.3122, 0.3157, 0.8069), (-0.1477, 0.5663, 0.7699), (0.32, 0.4398, 0.9553), (0.1553, 0.4843, 0.9548), (0.4273, 0.3078, 0.9686), (0.4362, 0.1387, 0.9898), (0.3433, -0.002862, 1.011), (0.184, -0.06286, 1.023), (0.01926, -0.01834, 1.023), (-0.08803, 0.1137, 1.009), (-0.09691, 0.2828, 0.9883), (-0.003966, 0.4244, 0.9674), (0.1797, 0.2148, 1.074)], [], [(0, 1, 3, 2), (2, 3, 5, 4), (4, 5, 7, 6), (6, 7, 9, 8), (8, 9, 11, 10), (10, 11, 13, 12), (12, 13, 15, 14), (14, 15, 17, 16), (0, 2, 21), (16, 17, 19, 18), (18, 19, 1, 0), (9, 7, 25, 26), (11, 9, 26, 27), (13, 11, 27, 28), (15, 13, 28, 29), (17, 15, 29, 30), (19, 17, 30, 31), (1, 19, 31, 23), (5, 3, 22, 24), (7, 5, 24, 25), (3, 1, 23, 22), (2, 4, 21), (4, 6, 21), (6, 8, 21), (8, 10, 21), (10, 12, 21), (12, 14, 21), (14, 16, 21), (16, 18, 21), (18, 0, 21), (28, 27, 36, 37), (31, 30, 39, 40), (24, 22, 20, 33), (27, 26, 35, 36), (30, 29, 38, 39), (22, 23, 32, 20), (26, 25, 34, 35), (29, 28, 37, 38), (23, 31, 40, 32), (25, 24, 33, 34), (36, 35, 45, 46), (39, 38, 48, 49), (20, 32, 42, 41), (35, 34, 44, 45), (38, 37, 47, 48), (32, 40, 50, 42), (34, 33, 43, 44), (37, 36, 46, 47), (40, 39, 49, 50), (33, 20, 41, 43), (44, 43, 54, 55), (47, 46, 57, 58), (50, 49, 60, 61), (43, 41, 52, 54), (46, 45, 56, 57), (49, 48, 59, 60), (41, 42, 53, 52), (45, 44, 55, 56), (48, 47, 58, 59), (42, 50, 61, 53), (53, 61, 70, 62), (55, 54, 63, 64), (58, 57, 66, 67), (61, 60, 69, 70), (54, 52, 51, 63), (57, 56, 65, 66), (60, 59, 68, 69), (52, 53, 62, 51), (56, 55, 64, 65), (59, 58, 67, 68), (62, 70, 80, 72), (64, 63, 73, 74), (67, 66, 76, 77), (70, 69, 79, 80), (63, 51, 71, 73), (66, 65, 75, 76), (69, 68, 78, 79), (51, 62, 72, 71), (65, 64, 74, 75), (68, 67, 77, 78), (80, 79, 89, 90), (73, 71, 81, 83), (76, 75, 85, 86), (79, 78, 88, 89), (71, 72, 82, 81), (75, 74, 84, 85), (78, 77, 87, 88), (72, 80, 90, 82), (74, 73, 83, 84), (77, 76, 86, 87), (81, 82, 91), (82, 90, 91), (90, 89, 91), (89, 88, 91), (88, 87, 91), (87, 86, 91), (86, 85, 91), (85, 84, 91), (84, 83, 91), (83, 81, 91)])
_uv = me_cylinder_010.uv_layers.new(name='UVMap')
_uv.uv.foreach_set('vector', [0.3946, 0.918, 0.4054, 0.9344, 0.3993, 0.9432, 0.3811, 0.9363, 0.3811, 0.9363, 0.3993, 0.9432, 0.3998, 0.9535, 0.3812, 0.9591, 0.3812, 0.9591, 0.3998, 0.9535, 0.4068, 0.9614, 0.3951, 0.9771, 0.3951, 0.9771, 0.4068, 0.9614, 0.4176, 0.9639, 0.4169, 0.9836, 0.4169, 0.9836, 0.4176, 0.9639, 0.428, 0.9608, 0.4384, 0.9771, 0.4384, 0.9771, 0.428, 0.9608, 0.4339, 0.9521, 0.4521, 0.959, 0.4521, 0.959, 0.4339, 0.9521, 0.4332, 0.9416, 0.4521, 0.936, 0.4521, 0.936, 0.4332, 0.9416, 0.4263, 0.9333, 0.4384, 0.9176, 0.156, 0.9439, 0.1699, 0.9484, 0.156, 0.9674, 0.4384, 0.9176, 0.4263, 0.9333, 0.4157, 0.9305, 0.4164, 0.9108, 0.4164, 0.9108, 0.4157, 0.9305, 0.4054, 0.9344, 0.3946, 0.918, 0.5592, 0.9593, 0.5592, 0.9447, 0.5694, 0.9478, 0.5695, 0.9555, 0.5678, 0.9711, 0.5592, 0.9593, 0.5695, 0.9555, 0.5741, 0.9618, 0.5816, 0.9757, 0.5678, 0.9711, 0.5741, 0.9618, 0.5815, 0.9643, 0.5955, 0.9712, 0.5816, 0.9757, 0.5815, 0.9643, 0.5889, 0.962, 0.6041, 0.9594, 0.5955, 0.9712, 0.5889, 0.962, 0.5933, 0.9558, 0.6041, 0.9448, 0.6041, 0.9594, 0.5933, 0.9558, 0.5933, 0.9481, 0.5955, 0.933, 0.6041, 0.9448, 0.5933, 0.9481, 0.5887, 0.9418, 0.5678, 0.933, 0.5817, 0.9285, 0.5813, 0.9394, 0.5739, 0.9417, 0.5592, 0.9447, 0.5678, 0.933, 0.5739, 0.9417, 0.5694, 0.9478, 0.5817, 0.9285, 0.5955, 0.933, 0.5887, 0.9418, 0.5813, 0.9394, 0.1699, 0.9484, 0.1784, 0.9602, 0.156, 0.9674, 0.1784, 0.9602, 0.1784, 0.9747, 0.156, 0.9674, 0.1784, 0.9747, 0.1699, 0.9865, 0.156, 0.9674, 0.1699, 0.9865, 0.156, 0.991, 0.156, 0.9674, 0.156, 0.991, 0.1422, 0.9865, 0.156, 0.9674, 0.1422, 0.9865, 0.1336, 0.9747, 0.156, 0.9674, 0.1336, 0.9747, 0.1336, 0.9602, 0.156, 0.9674, 0.1336, 0.9602, 0.1422, 0.9484, 0.156, 0.9674, 0.1422, 0.9484, 0.156, 0.9439, 0.156, 0.9674, 0.3441, 0.9591, 0.3441, 0.9745, 0.3307, 0.9671, 0.3324, 0.9615, 0.3118, 0.9475, 0.3233, 0.9441, 0.3237, 0.951, 0.3161, 0.9528, 0.3068, 0.9797, 0.3025, 0.968, 0.3126, 0.9647, 0.3163, 0.9691, 0.3441, 0.9745, 0.3339, 0.9872, 0.3263, 0.97, 0.3307, 0.9671, 0.3233, 0.9441, 0.3354, 0.9479, 0.3303, 0.9551, 0.3237, 0.951, 0.3025, 0.968, 0.3041, 0.9564, 0.3123, 0.9586, 0.3126, 0.9647, 0.3339, 0.9872, 0.3182, 0.9877, 0.3213, 0.9708, 0.3263, 0.97, 0.3354, 0.9479, 0.3441, 0.9591, 0.3324, 0.9615, 0.3303, 0.9551, 0.3041, 0.9564, 0.3118, 0.9475, 0.3161, 0.9528, 0.3123, 0.9586, 0.3182, 0.9877, 0.3068, 0.9797, 0.3163, 0.9691, 0.3213, 0.9708, 0.3307, 0.9671, 0.3263, 0.97, 0.3256, 0.9679, 0.3286, 0.9656, 0.3237, 0.951, 0.3303, 0.9551, 0.3279, 0.9573, 0.3234, 0.9545, 0.3126, 0.9647, 0.3123, 0.9586, 0.315, 0.9594, 0.3151, 0.9639, 0.3263, 0.97, 0.3213, 0.9708, 0.3217, 0.9684, 0.3256, 0.9679, 0.3303, 0.9551, 0.3324, 0.9615, 0.3296, 0.9617, 0.3279, 0.9573, 0.3123, 0.9586, 0.3161, 0.9528, 0.3182, 0.9555, 0.315, 0.9594, 0.3213, 0.9708, 0.3163, 0.9691, 0.3178, 0.9671, 0.3217, 0.9684, 0.3324, 0.9615, 0.3307, 0.9671, 0.3286, 0.9656, 0.3296, 0.9617, 0.3161, 0.9528, 0.3237, 0.951, 0.3234, 0.9545, 0.3182, 0.9555, 0.3163, 0.9691, 0.3126, 0.9647, 0.3151, 0.9639, 0.3178, 0.9671, 0.2087, 0.9574, 0.2014, 0.9551, 0.2015, 0.9439, 0.2152, 0.9484, 0.2088, 0.9775, 0.2133, 0.9713, 0.2237, 0.9744, 0.2152, 0.9861, 0.1897, 0.9712, 0.1942, 0.9775, 0.1878, 0.9861, 0.1793, 0.9744, 0.2014, 0.9551, 0.1941, 0.9574, 0.1878, 0.9483, 0.2015, 0.9439, 0.2133, 0.9713, 0.2133, 0.9637, 0.2237, 0.96, 0.2237, 0.9744, 0.1942, 0.9775, 0.2015, 0.9798, 0.2015, 0.9905, 0.1878, 0.9861, 0.1941, 0.9574, 0.1897, 0.9636, 0.1793, 0.96, 0.1878, 0.9483, 0.2133, 0.9637, 0.2087, 0.9574, 0.2152, 0.9484, 0.2237, 0.96, 0.2015, 0.9798, 0.2088, 0.9775, 0.2152, 0.9861, 0.2015, 0.9905, 0.1897, 0.9636, 0.1897, 0.9712, 0.1793, 0.9744, 0.1793, 0.96, 0.4638, 0.9799, 0.453, 0.9659, 0.4594, 0.9635, 0.4673, 0.9742, 0.5088, 0.9662, 0.4978, 0.9799, 0.4939, 0.9744, 0.5024, 0.9642, 0.4812, 0.9285, 0.4983, 0.9341, 0.4945, 0.9398, 0.4814, 0.9354, 0.453, 0.9659, 0.4532, 0.9481, 0.4597, 0.95, 0.4594, 0.9635, 0.4978, 0.9799, 0.4807, 0.9844, 0.4805, 0.9776, 0.4939, 0.9744, 0.4983, 0.9341, 0.5088, 0.9486, 0.5025, 0.9509, 0.4945, 0.9398, 0.4532, 0.9481, 0.464, 0.9338, 0.4681, 0.9393, 0.4597, 0.95, 0.4807, 0.9844, 0.4638, 0.9799, 0.4673, 0.9742, 0.4805, 0.9776, 0.5088, 0.9486, 0.5088, 0.9662, 0.5024, 0.9642, 0.5025, 0.9509, 0.464, 0.9338, 0.4812, 0.9285, 0.4814, 0.9354, 0.4681, 0.9393, 0.5186, 0.9743, 0.5097, 0.9614, 0.5125, 0.9606, 0.5204, 0.9719, 0.5583, 0.9621, 0.5487, 0.9749, 0.547, 0.9725, 0.5554, 0.9611, 0.5338, 0.9285, 0.5489, 0.9332, 0.5471, 0.9356, 0.5338, 0.9315, 0.5097, 0.9614, 0.5099, 0.946, 0.5127, 0.9469, 0.5125, 0.9606, 0.5487, 0.9749, 0.5335, 0.9795, 0.5335, 0.9765, 0.547, 0.9725, 0.5489, 0.9332, 0.5583, 0.946, 0.5554, 0.9469, 0.5471, 0.9356, 0.5099, 0.946, 0.519, 0.9335, 0.5207, 0.9358, 0.5127, 0.9469, 0.5335, 0.9795, 0.5186, 0.9743, 0.5204, 0.9719, 0.5335, 0.9765, 0.5583, 0.946, 0.5583, 0.9621, 0.5554, 0.9611, 0.5554, 0.9469, 0.519, 0.9335, 0.5338, 0.9285, 0.5338, 0.9315, 0.5207, 0.9358, 0.5125, 0.9606, 0.5127, 0.9469, 0.5238, 0.9506, 0.5239, 0.9573, 0.547, 0.9725, 0.5335, 0.9765, 0.5341, 0.9648, 0.5404, 0.9627, 0.5471, 0.9356, 0.5554, 0.9469, 0.5443, 0.9508, 0.5405, 0.9454, 0.5127, 0.9469, 0.5207, 0.9358, 0.5279, 0.9453, 0.5238, 0.9506, 0.5335, 0.9765, 0.5204, 0.9719, 0.5278, 0.9627, 0.5341, 0.9648, 0.5554, 0.9469, 0.5554, 0.9611, 0.5441, 0.9574, 0.5443, 0.9508, 0.5207, 0.9358, 0.5338, 0.9315, 0.5343, 0.9433, 0.5279, 0.9453, 0.5204, 0.9719, 0.5125, 0.9606, 0.5239, 0.9573, 0.5278, 0.9627, 0.5554, 0.9611, 0.547, 0.9725, 0.5404, 0.9627, 0.5441, 0.9574, 0.5338, 0.9315, 0.5471, 0.9356, 0.5405, 0.9454, 0.5343, 0.9433, 0.5341, 0.9648, 0.5278, 0.9627, 0.5345, 0.954, 0.5278, 0.9627, 0.5239, 0.9573, 0.5345, 0.954, 0.5239, 0.9573, 0.5238, 0.9506, 0.5345, 0.954, 0.5238, 0.9506, 0.5279, 0.9453, 0.5345, 0.954, 0.5279, 0.9453, 0.5343, 0.9433, 0.5345, 0.954, 0.5343, 0.9433, 0.5405, 0.9454, 0.5345, 0.954, 0.5405, 0.9454, 0.5443, 0.9508, 0.5345, 0.954, 0.5443, 0.9508, 0.5441, 0.9574, 0.5345, 0.954, 0.5441, 0.9574, 0.5404, 0.9627, 0.5345, 0.954, 0.5404, 0.9627, 0.5341, 0.9648, 0.5345, 0.954])
me_cylinder_010.use_remesh_fix_poles = True
me_cylinder_010.use_remesh_preserve_attributes = False
me_cylinder_010.update()

# ---- objects
ob_cylinder = bpy.data.objects.new('Cylinder', me_cylinder)
ob_spirofit = bpy.data.objects.new('SpiroFit', me_spirofit)
ob_spirofit_001 = bpy.data.objects.new('SpiroFit.001', me_spirofit_001)
ob_cylinder_006 = bpy.data.objects.new('Cylinder.006', me_cylinder_009)
ob_cylinder_007 = bpy.data.objects.new('Cylinder.007', me_cylinder_010)

# ---- transforms, parenting, visibility, modifiers, constraints
ob_cylinder.location = (0.0, 0.0, -0.02186)
_m = ob_cylinder.modifiers.new('Auto Smooth', 'NODES')
_m.node_group = ng_auto_smooth
_gi = [s.identifier for s in ng_auto_smooth.interface.items_tree if s.item_type == 'SOCKET' and s.in_out == 'INPUT']
_m[_gi[1]] = 0.6894  # Angle
ob_spirofit.location = (-3.102, -1.398, 0.1485)
ob_spirofit.rotation_euler = (0.0, 0.0, 0.9303)
ob_spirofit.scale = (-1.1, 1.1, 1.0)
ob_spirofit_001.location = (13.62, -0.06154, -4.027)
ob_cylinder_006.location = (3.016, -2.903, -0.5371)
ob_cylinder_007.location = (4.349, -1.703, 1.17)

# ---- collection membership
col_collection.objects.link(ob_cylinder)
col_collection.objects.link(ob_spirofit)
col_collection.objects.link(ob_spirofit_001)
col_collection.objects.link(ob_cylinder_006)
col_collection.objects.link(ob_cylinder_007)

# ---- scene / render settings (as saved in the file)
scene.frame_start = 1; scene.frame_end = 250; scene.frame_set(38)
scene.render.engine = 'BLENDER_EEVEE_NEXT'
scene.cycles.sampling_pattern = 'TABULATED_SOBOL'
scene.cycles.use_light_tree = False
scene.view_settings.view_transform = 'Filmic'
bpy.context.view_layer.update()

# ---- added for rendering (the .blend has no active camera and no usable light): camera, sun
cam_auto = bpy.data.cameras.new('AutoCamera')
cam_auto.lens = 50.0
cam_auto.sensor_width = 36.0
cam_auto.clip_end = 1000.0
ob_auto_camera = bpy.data.objects.new('AutoCamera', cam_auto)
scene.collection.objects.link(ob_auto_camera)
ob_auto_camera.location = (17.9165, -21.4062, 18.6372)
ob_auto_camera.rotation_euler = (1.09748, -7.21219e-08, 0.694738)
scene.camera = ob_auto_camera
light_auto_sun = bpy.data.lights.new('AutoSun', 'SUN')
light_auto_sun.energy = 3.0
light_auto_sun.angle = 0.0523599
ob_auto_sun = bpy.data.objects.new('AutoSun', light_auto_sun)
scene.collection.objects.link(ob_auto_sun)
ob_auto_sun.rotation_euler = (0.872665, 0.174533, 0.523599)
bpy.context.view_layer.update()
